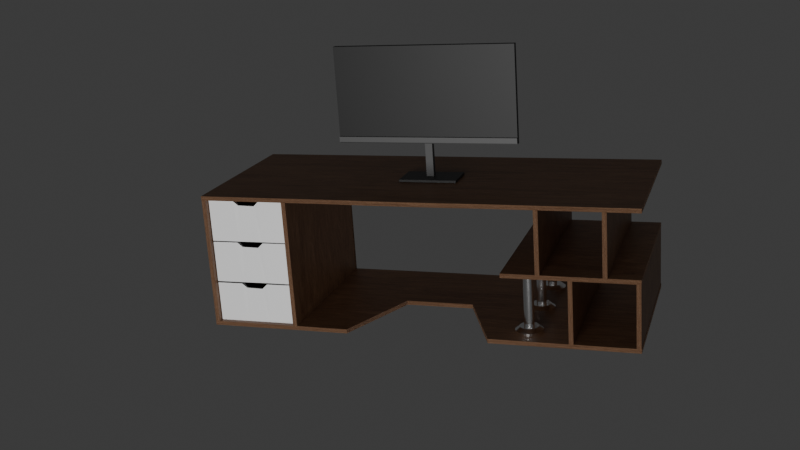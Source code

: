 # Source: untitledtable.blend  (saved by Blender 4.2.66; exported with 4.5.12 LTS)
import bpy
from mathutils import Matrix  # noqa: F401  (used for matrix-valued properties, if any)

bpy.ops.wm.read_factory_settings(use_empty=True)
scene = bpy.context.scene
scene.name = 'Scene'

# ---- collections
col_collection = bpy.data.collections.new('Collection'); scene.collection.children.link(col_collection)

# ---- materials (node trees are filled in below, after node groups)
mat_materialw = bpy.data.materials.new('Materialw')
mat_materialw.alpha_threshold = 0.0
mat_materialw.use_transparent_shadow = False
mat_materialw.roughness = 0.5
mat_materialw.line_color = (0.0, 0.0, 0.0, 1.0)
mat_material_005 = bpy.data.materials.new('Material.005')
mat_material_003 = bpy.data.materials.new('Material.003')
mat_material_007 = bpy.data.materials.new('Material.007')
mat_material_002 = bpy.data.materials.new('Material.002')
mat_material_006 = bpy.data.materials.new('Material.006')
mat_material_008 = bpy.data.materials.new('Material.008')
mat_material = bpy.data.materials.new('Material')
mat_material_012 = bpy.data.materials.new('Material.012')
mat_material_010 = bpy.data.materials.new('Material.010')
mat_material_009 = bpy.data.materials.new('Material.009')
mat_material_011 = bpy.data.materials.new('Material.011')

# ---- material node trees
mat_materialw.use_nodes = True; mat_materialw.node_tree.nodes.clear()
_N = mat_materialw.node_tree.nodes; _L = mat_materialw.node_tree.links
n0 = _N.new('ShaderNodeTexCoord'); n0.name = 'Texture Coordinate'; n0.location = (-1820, 630)
n1 = _N.new('ShaderNodeMapping'); n1.name = 'Mapping'; n1.location = (-1640, 635)
n1.inputs[3].default_value = (1.5, 6.0, 1.0)
n2 = _N.new('ShaderNodeTexNoise'); n2.name = 'Noise Texture'; n2.location = (-1447, 633)
n2.inputs[2].default_value = 2.0
n2.inputs[3].default_value = 8.0
n2.inputs[4].default_value = 1.0
n2.inputs[8].default_value = 1.0
n3 = _N.new('ShaderNodeValToRGB'); n3.name = 'Color Ramp'; n3.location = (-1148, 798)
while len(n3.color_ramp.elements) > 1: n3.color_ramp.elements.remove(n3.color_ramp.elements[-1])
n3.color_ramp.elements[0].position = 0.28; n3.color_ramp.elements[0].color = (0.05951, 0.01444, 0.004025, 1.0)
_e = n3.color_ramp.elements.new(0.8673); _e.color = (0.5022, 0.2826, 0.1518, 1.0)
_e = n3.color_ramp.elements.new(0.9855); _e.color = (0.1248, 0.01938, 0.0331, 1.0)
n4 = _N.new('ShaderNodeValToRGB'); n4.name = 'Color Ramp.001'; n4.location = (-1200, 508)
while len(n4.color_ramp.elements) > 1: n4.color_ramp.elements.remove(n4.color_ramp.elements[-1])
n4.color_ramp.elements[0].position = 0.0; n4.color_ramp.elements[0].color = (0.0, 0.0, 0.0, 1.0)
_e = n4.color_ramp.elements.new(1.0); _e.color = (1.0, 1.0, 1.0, 1.0)
n5 = _N.new('ShaderNodeBump'); n5.name = 'Bump'; n5.location = (-901, 367)
n5.inputs[0].default_value = 0.01
n5.inputs[1].default_value = 1.0
n5.inputs[2].default_value = 1.0
n6 = _N.new('ShaderNodeBsdfPrincipled'); n6.name = 'Principled BSDF'; n6.location = (-793, 765)
n7 = _N.new('ShaderNodeOutputMaterial'); n7.name = 'Material Output'; n7.location = (-444, 619)
n8 = _N.new('ShaderNodeDisplacement'); n8.name = 'Displacement'; n8.location = (-258, 605)
n8.inputs[2].default_value = 0.02
n9 = _N.new('ShaderNodeValToRGB'); n9.name = 'Color Ramp.002'; n9.location = (-408, 345)
while len(n9.color_ramp.elements) > 1: n9.color_ramp.elements.remove(n9.color_ramp.elements[-1])
n9.color_ramp.elements[0].position = 0.0; n9.color_ramp.elements[0].color = (0.0, 0.0, 0.0, 1.0)
_e = n9.color_ramp.elements.new(1.0); _e.color = (1.0, 1.0, 1.0, 1.0)
_L.new(n1.outputs[0], n2.inputs[0])
_L.new(n4.outputs[0], n5.inputs[3])
_L.new(n3.outputs[0], n6.inputs[0])
_L.new(n5.outputs[0], n6.inputs[5])
_L.new(n6.outputs[0], n7.inputs[0])
_L.new(n8.outputs[0], n7.inputs[2])
_L.new(n0.outputs[0], n1.inputs[0])
_L.new(n2.outputs[0], n4.inputs[0])
_L.new(n2.outputs[0], n3.inputs[0])
_L.new(n2.outputs[0], n9.inputs[0])
_L.new(n9.outputs[0], n8.inputs[0])
n7.is_active_output = True
mat_material_005.use_nodes = True; mat_material_005.node_tree.nodes.clear()
_N = mat_material_005.node_tree.nodes; _L = mat_material_005.node_tree.links
n0 = _N.new('ShaderNodeValToRGB'); n0.name = 'Color Ramp'; n0.location = (64, 137)
while len(n0.color_ramp.elements) > 1: n0.color_ramp.elements.remove(n0.color_ramp.elements[-1])
n0.color_ramp.elements[0].position = 0.0; n0.color_ramp.elements[0].color = (1.0, 0.555, 0.2943, 1.0)
_e = n0.color_ramp.elements.new(0.1986); _e.color = (1.0, 0.7939, 0.7596, 1.0)
_e = n0.color_ramp.elements.new(0.4032); _e.color = (1.0, 1.0, 1.0, 1.0)
n1 = _N.new('ShaderNodeBsdfPrincipled'); n1.name = 'Principled BSDF'; n1.location = (424, 111)
n2 = _N.new('ShaderNodeOutputMaterial'); n2.name = 'Material Output'; n2.location = (772, -35)
_L.new(n0.outputs[0], n1.inputs[0])
_L.new(n1.outputs[0], n2.inputs[0])
n2.is_active_output = True
mat_material_003.use_nodes = True; mat_material_003.node_tree.nodes.clear()
_N = mat_material_003.node_tree.nodes; _L = mat_material_003.node_tree.links
n0 = _N.new('ShaderNodeValToRGB'); n0.name = 'Color Ramp'; n0.location = (-784, 651)
while len(n0.color_ramp.elements) > 1: n0.color_ramp.elements.remove(n0.color_ramp.elements[-1])
n0.color_ramp.elements[0].position = 0.0; n0.color_ramp.elements[0].color = (1.0, 0.555, 0.2943, 1.0)
_e = n0.color_ramp.elements.new(0.1986); _e.color = (1.0, 0.7939, 0.7596, 1.0)
_e = n0.color_ramp.elements.new(0.4032); _e.color = (1.0, 1.0, 1.0, 1.0)
n1 = _N.new('ShaderNodeBsdfPrincipled'); n1.name = 'Principled BSDF'; n1.location = (-425, 624)
n2 = _N.new('ShaderNodeOutputMaterial'); n2.name = 'Material Output'; n2.location = (-76, 479)
_L.new(n0.outputs[0], n1.inputs[0])
_L.new(n1.outputs[0], n2.inputs[0])
n2.is_active_output = True
mat_material_007.use_nodes = True; mat_material_007.node_tree.nodes.clear()
_N = mat_material_007.node_tree.nodes; _L = mat_material_007.node_tree.links
n0 = _N.new('ShaderNodeValToRGB'); n0.name = 'Color Ramp'; n0.location = (320, 319)
while len(n0.color_ramp.elements) > 1: n0.color_ramp.elements.remove(n0.color_ramp.elements[-1])
n0.color_ramp.elements[0].position = 0.0; n0.color_ramp.elements[0].color = (1.0, 0.555, 0.2943, 1.0)
_e = n0.color_ramp.elements.new(0.1986); _e.color = (1.0, 0.7939, 0.7596, 1.0)
_e = n0.color_ramp.elements.new(0.4032); _e.color = (1.0, 1.0, 1.0, 1.0)
n1 = _N.new('ShaderNodeBsdfPrincipled'); n1.name = 'Principled BSDF'; n1.location = (680, 292)
n2 = _N.new('ShaderNodeOutputMaterial'); n2.name = 'Material Output'; n2.location = (1028, 147)
_L.new(n0.outputs[0], n1.inputs[0])
_L.new(n1.outputs[0], n2.inputs[0])
n2.is_active_output = True
mat_material_002.use_nodes = True; mat_material_002.node_tree.nodes.clear()
_N = mat_material_002.node_tree.nodes; _L = mat_material_002.node_tree.links
n0 = _N.new('ShaderNodeTexCoord'); n0.name = 'Texture Coordinate'; n0.location = (-2022, 824)
n1 = _N.new('ShaderNodeMapping'); n1.name = 'Mapping'; n1.location = (-1843, 829)
n1.inputs[3].default_value = (1.5, 6.0, 1.0)
n2 = _N.new('ShaderNodeTexNoise'); n2.name = 'Noise Texture'; n2.location = (-1649, 828)
n2.inputs[2].default_value = 2.0
n2.inputs[3].default_value = 8.0
n2.inputs[4].default_value = 1.0
n2.inputs[8].default_value = 1.0
n3 = _N.new('ShaderNodeValToRGB'); n3.name = 'Color Ramp'; n3.location = (-1365, 990)
while len(n3.color_ramp.elements) > 1: n3.color_ramp.elements.remove(n3.color_ramp.elements[-1])
n3.color_ramp.elements[0].position = 0.28; n3.color_ramp.elements[0].color = (0.05951, 0.01444, 0.004025, 1.0)
_e = n3.color_ramp.elements.new(0.8673); _e.color = (0.5022, 0.2826, 0.1518, 1.0)
_e = n3.color_ramp.elements.new(0.9855); _e.color = (0.1248, 0.01938, 0.0331, 1.0)
n4 = _N.new('ShaderNodeValToRGB'); n4.name = 'Color Ramp.001'; n4.location = (-1403, 703)
while len(n4.color_ramp.elements) > 1: n4.color_ramp.elements.remove(n4.color_ramp.elements[-1])
n4.color_ramp.elements[0].position = 0.0; n4.color_ramp.elements[0].color = (0.0, 0.0, 0.0, 1.0)
_e = n4.color_ramp.elements.new(1.0); _e.color = (1.0, 1.0, 1.0, 1.0)
n5 = _N.new('ShaderNodeBump'); n5.name = 'Bump'; n5.location = (-1104, 562)
n5.inputs[0].default_value = 0.01
n5.inputs[1].default_value = 1.0
n5.inputs[2].default_value = 1.0
n6 = _N.new('ShaderNodeBsdfPrincipled'); n6.name = 'Principled BSDF'; n6.location = (-996, 959)
n7 = _N.new('ShaderNodeOutputMaterial'); n7.name = 'Material Output'; n7.location = (-647, 814)
n8 = _N.new('ShaderNodeDisplacement'); n8.name = 'Displacement'; n8.location = (-461, 799)
n8.inputs[2].default_value = 0.02
n9 = _N.new('ShaderNodeValToRGB'); n9.name = 'Color Ramp.002'; n9.location = (-611, 540)
while len(n9.color_ramp.elements) > 1: n9.color_ramp.elements.remove(n9.color_ramp.elements[-1])
n9.color_ramp.elements[0].position = 0.0; n9.color_ramp.elements[0].color = (0.0, 0.0, 0.0, 1.0)
_e = n9.color_ramp.elements.new(1.0); _e.color = (1.0, 1.0, 1.0, 1.0)
_L.new(n1.outputs[0], n2.inputs[0])
_L.new(n4.outputs[0], n5.inputs[3])
_L.new(n3.outputs[0], n6.inputs[0])
_L.new(n5.outputs[0], n6.inputs[5])
_L.new(n6.outputs[0], n7.inputs[0])
_L.new(n8.outputs[0], n7.inputs[2])
_L.new(n0.outputs[0], n1.inputs[0])
_L.new(n2.outputs[0], n4.inputs[0])
_L.new(n2.outputs[0], n3.inputs[0])
_L.new(n2.outputs[0], n9.inputs[0])
_L.new(n9.outputs[0], n8.inputs[0])
n7.is_active_output = True
mat_material_006.use_nodes = True; mat_material_006.node_tree.nodes.clear()
_N = mat_material_006.node_tree.nodes; _L = mat_material_006.node_tree.links
n0 = _N.new('ShaderNodeBsdfPrincipled'); n0.name = 'Principled BSDF'; n0.location = (439, 59)
n0.inputs[0].default_value = (1.0, 1.0, 1.0, 1.0)
n0.inputs[1].default_value = 1.0
n0.inputs[2].default_value = 0.15
n1 = _N.new('ShaderNodeOutputMaterial'); n1.name = 'Material Output'; n1.location = (729, 59)
n2 = _N.new('ShaderNodeBump'); n2.name = 'Bump'; n2.location = (236, -21)
n2.inputs[0].default_value = 0.02
n2.inputs[1].default_value = 1.0
n2.inputs[2].default_value = 1.0
n3 = _N.new('ShaderNodeTexNoise'); n3.name = 'Noise Texture'; n3.location = (36, -3)
n3.inputs[2].default_value = 50.0
_L.new(n0.outputs[0], n1.inputs[0])
_L.new(n2.outputs[0], n0.inputs[5])
_L.new(n3.outputs[0], n2.inputs[3])
n1.is_active_output = True
mat_material_008.use_nodes = True; mat_material_008.node_tree.nodes.clear()
_N = mat_material_008.node_tree.nodes; _L = mat_material_008.node_tree.links
n0 = _N.new('ShaderNodeBsdfPrincipled'); n0.name = 'Principled BSDF'; n0.location = (658, 72)
n0.inputs[0].default_value = (1.0, 1.0, 1.0, 1.0)
n0.inputs[1].default_value = 1.0
n0.inputs[2].default_value = 0.15
n1 = _N.new('ShaderNodeOutputMaterial'); n1.name = 'Material Output'; n1.location = (948, 72)
n2 = _N.new('ShaderNodeBump'); n2.name = 'Bump'; n2.location = (454, -8)
n2.inputs[0].default_value = 0.02
n2.inputs[1].default_value = 1.0
n2.inputs[2].default_value = 1.0
n3 = _N.new('ShaderNodeTexNoise'); n3.name = 'Noise Texture'; n3.location = (255, 10)
n3.inputs[2].default_value = 50.0
_L.new(n0.outputs[0], n1.inputs[0])
_L.new(n2.outputs[0], n0.inputs[5])
_L.new(n3.outputs[0], n2.inputs[3])
n1.is_active_output = True
mat_material.use_nodes = True; mat_material.node_tree.nodes.clear()
_N = mat_material.node_tree.nodes; _L = mat_material.node_tree.links
n0 = _N.new('ShaderNodeBsdfPrincipled'); n0.name = 'Principled BSDF'; n0.location = (10, 300)
n0.inputs[0].default_value = (1.0, 1.0, 1.0, 1.0)
n0.inputs[1].default_value = 1.0
n0.inputs[2].default_value = 0.15
n1 = _N.new('ShaderNodeOutputMaterial'); n1.name = 'Material Output'; n1.location = (300, 300)
n2 = _N.new('ShaderNodeBump'); n2.name = 'Bump'; n2.location = (-193, 220)
n2.inputs[0].default_value = 0.02
n2.inputs[1].default_value = 1.0
n2.inputs[2].default_value = 1.0
n3 = _N.new('ShaderNodeTexNoise'); n3.name = 'Noise Texture'; n3.location = (-393, 238)
n3.inputs[2].default_value = 50.0
_L.new(n0.outputs[0], n1.inputs[0])
_L.new(n2.outputs[0], n0.inputs[5])
_L.new(n3.outputs[0], n2.inputs[3])
n1.is_active_output = True
mat_material_012.use_nodes = True; mat_material_012.node_tree.nodes.clear()
_N = mat_material_012.node_tree.nodes; _L = mat_material_012.node_tree.links
n0 = _N.new('ShaderNodeBsdfPrincipled'); n0.name = 'Principled BSDF'; n0.location = (10, 300)
n0.inputs[0].default_value = (0.0, 0.0, 0.0, 1.0)
n1 = _N.new('ShaderNodeOutputMaterial'); n1.name = 'Material Output'; n1.location = (300, 300)
_L.new(n0.outputs[0], n1.inputs[0])
n1.is_active_output = True
mat_material_010.use_nodes = True; mat_material_010.node_tree.nodes.clear()
_N = mat_material_010.node_tree.nodes; _L = mat_material_010.node_tree.links
n0 = _N.new('ShaderNodeBsdfPrincipled'); n0.name = 'Principled BSDF'; n0.location = (10, 300)
n0.inputs[0].default_value = (0.07101, 0.07101, 0.07101, 1.0)
n1 = _N.new('ShaderNodeOutputMaterial'); n1.name = 'Material Output'; n1.location = (300, 300)
_L.new(n0.outputs[0], n1.inputs[0])
n1.is_active_output = True
mat_material_009.use_nodes = True; mat_material_009.node_tree.nodes.clear()
_N = mat_material_009.node_tree.nodes; _L = mat_material_009.node_tree.links
n0 = _N.new('ShaderNodeBsdfPrincipled'); n0.name = 'Principled BSDF'; n0.location = (10, 300)
n0.inputs[0].default_value = (0.04224, 0.04224, 0.04224, 1.0)
n1 = _N.new('ShaderNodeOutputMaterial'); n1.name = 'Material Output'; n1.location = (300, 300)
_L.new(n0.outputs[0], n1.inputs[0])
n1.is_active_output = True
mat_material_011.use_nodes = True; mat_material_011.node_tree.nodes.clear()
_N = mat_material_011.node_tree.nodes; _L = mat_material_011.node_tree.links
n0 = _N.new('ShaderNodeBsdfPrincipled'); n0.name = 'Principled BSDF'; n0.location = (10, 300)
n0.inputs[0].default_value = (0.08872, 0.08872, 0.08872, 1.0)
n1 = _N.new('ShaderNodeOutputMaterial'); n1.name = 'Material Output'; n1.location = (300, 300)
_L.new(n0.outputs[0], n1.inputs[0])
n1.is_active_output = True

# ---- world
world_world = bpy.data.worlds.new('World'); scene.world = world_world
world_world.use_nodes = True; world_world.node_tree.nodes.clear()
_N = world_world.node_tree.nodes; _L = world_world.node_tree.links
n0 = _N.new('ShaderNodeOutputWorld'); n0.name = 'World Output'; n0.location = (300, 300)
n1 = _N.new('ShaderNodeBackground'); n1.name = 'Background'; n1.location = (10, 300)
n1.inputs[0].default_value = (0.05088, 0.05088, 0.05088, 1.0)
_L.new(n1.outputs[0], n0.inputs[0])
n0.is_active_output = True
world_world.color = (0.05088, 0.05088, 0.05088)
world_world.sun_shadow_jitter_overblur = 0.0

# ---- cameras
cam_camera = bpy.data.cameras.new('Camera')
cam_camera.clip_end = 100.0
cam_camera.ortho_scale = 7.314

# ---- lights
light_area = bpy.data.lights.new('Area', 'AREA')
light_area.energy = 700.0
light_area.size = 1.483
light_area.size_y = 1.0

# ---- meshes
me_cube = bpy.data.meshes.new('Cube')
me_cube.from_pydata([(1.0, 1.0, 1.0), (1.0, 1.0, -1.0), (1.0, -1.0, 1.0), (1.0, -1.0, -1.0), (-1.0, 1.0, 1.0), (-1.0, 1.0, -1.0), (-1.0, -1.0, 1.0), (-1.0, -1.0, -1.0), (0.3321, 1.0, -1.0), (-0.3321, 1.0, -1.0), (0.3321, -1.0, 1.0), (-0.3321, -1.0, 1.0), (0.3321, -1.0, -1.0), (-0.3321, -1.0, -1.0), (-0.3321, 1.0, 1.0), (0.3321, 1.0, 1.0), (0.1631, 1.0, 1.0), (-0.1631, 1.0, 1.0), (-0.1631, 1.0, -1.0), (0.1631, 1.0, -1.0), (-0.1631, -0.02928, -1.0), (0.1631, -0.02928, -1.0), (-0.1631, -0.02928, 1.0), (0.1631, -0.02928, 1.0)], [], [(0, 15, 10, 2), (7, 6, 4, 5), (8, 15, 0, 1), (1, 0, 2, 3), (13, 11, 6, 7), (8, 1, 3, 12), (5, 4, 14, 9), (14, 4, 6, 11), (3, 2, 10, 12), (18, 20, 13, 9), (8, 12, 21, 19), (17, 18, 9, 14), (5, 9, 13, 7), (16, 23, 10, 15), (23, 21, 12, 10), (11, 13, 20, 22), (14, 11, 22, 17), (23, 16, 17, 22), (21, 23, 22, 20), (20, 18, 19, 21), (18, 17, 16, 19), (15, 8, 19, 16)])
_uv = me_cube.uv_layers.new(name='UVMap')
_uv.uv.foreach_set('vector', [0.625, 0.5, 0.7085, 0.5, 0.7085, 0.75, 0.625, 0.75, 0.375, 0.0, 0.625, 0.0, 0.625, 0.25, 0.375, 0.25, 0.375, 0.4165, 0.625, 0.4165, 0.625, 0.5, 0.375, 0.5, 0.375, 0.5, 0.625, 0.5, 0.625, 0.75, 0.375, 0.75, 0.375, 0.9165, 0.625, 0.9165, 0.625, 1.0, 0.375, 1.0, 0.2915, 0.5, 0.375, 0.5, 0.375, 0.75, 0.2915, 0.75, 0.375, 0.25, 0.625, 0.25, 0.625, 0.3335, 0.375, 0.3335, 0.7915, 0.5, 0.875, 0.5, 0.875, 0.75, 0.7915, 0.75, 0.375, 0.75, 0.625, 0.75, 0.625, 0.8335, 0.375, 0.8335, 0.2296, 0.5, 0.2296, 0.75, 0.2085, 0.75, 0.2085, 0.5, 0.2915, 0.5, 0.2915, 0.75, 0.2704, 0.75, 0.2704, 0.5, 0.625, 0.3546, 0.375, 0.3546, 0.375, 0.3335, 0.625, 0.3335, 0.125, 0.5, 0.2085, 0.5, 0.2085, 0.75, 0.125, 0.75, 0.7296, 0.5, 0.7296, 0.75, 0.7085, 0.75, 0.7085, 0.5, 0.625, 0.8546, 0.375, 0.8546, 0.375, 0.8335, 0.625, 0.8335, 0.625, 0.9165, 0.375, 0.9165, 0.375, 0.8954, 0.625, 0.8954, 0.7915, 0.5, 0.7915, 0.75, 0.7704, 0.75, 0.7704, 0.5, 0.7296, 0.75, 0.7296, 0.5, 0.7704, 0.5, 0.7704, 0.75, 0.375, 0.8546, 0.625, 0.8546, 0.625, 0.8954, 0.375, 0.8954, 0.2296, 0.75, 0.2296, 0.5, 0.2704, 0.5, 0.2704, 0.75, 0.375, 0.3546, 0.625, 0.3546, 0.625, 0.3954, 0.375, 0.3954, 0.625, 0.4165, 0.375, 0.4165, 0.375, 0.3954, 0.625, 0.3954])
me_cube.materials.append(mat_materialw)
me_cube.use_mirror_vertex_groups = False
me_cube.update()
me_cube_001 = bpy.data.meshes.new('Cube.001')
me_cube_001.from_pydata([(-1.0, -1.0, -1.0), (-1.0, -1.0, 1.0), (-1.0, 1.0, -1.0), (-1.0, 1.0, 1.0), (1.0, -1.0, -1.0), (1.0, -1.0, 1.0), (1.0, 1.0, -1.0), (1.0, 1.0, 1.0)], [], [(0, 1, 3, 2), (2, 3, 7, 6), (6, 7, 5, 4), (4, 5, 1, 0), (2, 6, 4, 0), (7, 3, 1, 5)])
_uv = me_cube_001.uv_layers.new(name='UVMap')
_uv.uv.foreach_set('vector', [0.375, 0.0, 0.625, 0.0, 0.625, 0.25, 0.375, 0.25, 0.375, 0.25, 0.625, 0.25, 0.625, 0.5, 0.375, 0.5, 0.375, 0.5, 0.625, 0.5, 0.625, 0.75, 0.375, 0.75, 0.375, 0.75, 0.625, 0.75, 0.625, 1.0, 0.375, 1.0, 0.125, 0.5, 0.375, 0.5, 0.375, 0.75, 0.125, 0.75, 0.625, 0.5, 0.875, 0.5, 0.875, 0.75, 0.625, 0.75])
me_cube_001.materials.append(mat_materialw)
me_cube_001.update()
me_cube_002 = bpy.data.meshes.new('Cube.002')
me_cube_002.from_pydata([(-1.0, -1.0, -1.0), (-1.0, -1.0, 1.0), (-1.0, 1.0, -1.0), (-1.0, 1.0, 1.0), (1.0, -1.0, -1.0), (1.0, -1.0, 1.0), (1.0, 1.0, -1.0), (1.0, 1.0, 1.0)], [], [(0, 1, 3, 2), (2, 3, 7, 6), (6, 7, 5, 4), (4, 5, 1, 0), (2, 6, 4, 0), (7, 3, 1, 5)])
_uv = me_cube_002.uv_layers.new(name='UVMap')
_uv.uv.foreach_set('vector', [0.375, 0.0, 0.625, 0.0, 0.625, 0.25, 0.375, 0.25, 0.375, 0.25, 0.625, 0.25, 0.625, 0.5, 0.375, 0.5, 0.375, 0.5, 0.625, 0.5, 0.625, 0.75, 0.375, 0.75, 0.375, 0.75, 0.625, 0.75, 0.625, 1.0, 0.375, 1.0, 0.125, 0.5, 0.375, 0.5, 0.375, 0.75, 0.125, 0.75, 0.625, 0.5, 0.875, 0.5, 0.875, 0.75, 0.625, 0.75])
me_cube_002.materials.append(mat_materialw)
me_cube_002.update()
me_cube_005 = bpy.data.meshes.new('Cube.005')
me_cube_005.from_pydata([(-1.0, -1.0, -1.0), (-1.0, -1.0, 1.0), (-1.0, 1.0, -1.0), (-1.0, 1.0, 1.0), (1.0, -1.0, -1.0), (1.0, -1.0, 1.0), (1.0, 1.0, -1.0), (1.0, 1.0, 1.0)], [], [(0, 1, 3, 2), (2, 3, 7, 6), (6, 7, 5, 4), (4, 5, 1, 0), (2, 6, 4, 0), (7, 3, 1, 5)])
_uv = me_cube_005.uv_layers.new(name='UVMap')
_uv.uv.foreach_set('vector', [0.375, 0.0, 0.625, 0.0, 0.625, 0.25, 0.375, 0.25, 0.375, 0.25, 0.625, 0.25, 0.625, 0.5, 0.375, 0.5, 0.375, 0.5, 0.625, 0.5, 0.625, 0.75, 0.375, 0.75, 0.375, 0.75, 0.625, 0.75, 0.625, 1.0, 0.375, 1.0, 0.125, 0.5, 0.375, 0.5, 0.375, 0.75, 0.125, 0.75, 0.625, 0.5, 0.875, 0.5, 0.875, 0.75, 0.625, 0.75])
me_cube_005.materials.append(mat_materialw)
me_cube_005.update()
me_cube_007 = bpy.data.meshes.new('Cube.007')
me_cube_007.from_pydata([(-1.0, -1.0, -1.0), (-1.0, -1.0, 1.0), (-1.0, 1.0, -1.0), (-1.0, 1.0, 1.0), (1.0, -1.0, -1.0), (1.0, -1.0, 1.0), (1.0, 1.0, -1.0), (1.0, 1.0, 1.0)], [], [(0, 1, 3, 2), (2, 3, 7, 6), (6, 7, 5, 4), (4, 5, 1, 0), (2, 6, 4, 0), (7, 3, 1, 5)])
_uv = me_cube_007.uv_layers.new(name='UVMap')
_uv.uv.foreach_set('vector', [0.375, 0.0, 0.625, 0.0, 0.625, 0.25, 0.375, 0.25, 0.375, 0.25, 0.625, 0.25, 0.625, 0.5, 0.375, 0.5, 0.375, 0.5, 0.625, 0.5, 0.625, 0.75, 0.375, 0.75, 0.375, 0.75, 0.625, 0.75, 0.625, 1.0, 0.375, 1.0, 0.125, 0.5, 0.375, 0.5, 0.375, 0.75, 0.125, 0.75, 0.625, 0.5, 0.875, 0.5, 0.875, 0.75, 0.625, 0.75])
me_cube_007.materials.append(mat_materialw)
me_cube_007.update()
me_cube_004 = bpy.data.meshes.new('Cube.004')
me_cube_004.from_pydata([(-0.0302, -0.1899, -0.3055), (-0.0302, 0.1901, -0.3055), (-0.0102, -0.1899, -0.3055), (-0.0102, 0.1901, -0.3055), (-0.0302, -0.1899, -0.1123), (-0.0302, 0.1901, -0.1123), (-0.01128, 0.1903, -0.1098), (-0.01128, -0.1897, -0.1098), (-0.0302, 0.06189, -0.3055), (-0.0302, -0.06477, -0.3055), (-0.0102, -0.06477, -0.3055), (-0.0102, 0.06189, -0.3055), (-0.01128, 0.06204, -0.1098), (-0.01128, -0.06463, -0.1098), (-0.0302, -0.06477, -0.1123), (-0.0302, 0.06189, -0.1123), (-0.0302, -0.05178, -0.3055), (-0.0102, -0.05178, -0.3055), (-0.01319, -0.04256, -0.1332), (-0.02858, -0.04267, -0.1353), (-0.0102, 0.04709, -0.3055), (-0.02858, 0.03776, -0.1353), (-0.0302, 0.04709, -0.3055), (-0.01319, 0.03788, -0.1332)], [], [(9, 10, 2, 0), (2, 7, 4, 0), (10, 13, 7, 2), (8, 15, 5, 1), (13, 7, 4, 14), (18, 13, 14, 19), (0, 4, 14, 9), (22, 21, 15, 8), (3, 6, 12, 11), (17, 18, 13, 10), (1, 3, 11, 8), (16, 17, 10, 9), (22, 20, 17, 16), (20, 23, 18, 17), (9, 14, 19, 16), (23, 18, 19, 21), (12, 23, 21, 15), (11, 12, 23, 20), (8, 11, 20, 22), (16, 19, 21, 22), (1, 3, 11), (1, 15, 11), (5, 6, 3, 1), (8, 15, 1), (15, 11, 12), (15, 12, 6, 5)])
_uv = me_cube_004.uv_layers.new(name='UVMap')
_uv.uv.foreach_set('vector', [0.125, 0.6677, 0.375, 0.6677, 0.375, 0.75, 0.125, 0.75, 0.375, 0.75, 0.4555, 0.75, 0.4555, 1.0, 0.375, 1.0, 0.375, 0.6677, 0.4555, 0.6677, 0.4555, 0.75, 0.375, 0.75, 0.375, 0.5031, 0.4555, 0.5031, 0.4555, 0.25, 0.375, 0.25, 0.0, 0.0, 0.0, 0.0, 0.0, 0.0, 0.0, 0.0, 0.0, 0.0, 0.0, 0.0, 0.0, 0.0, 0.0, 0.0, 0.375, 1.0, 0.4555, 1.0, 0.4555, 0.7531, 0.375, 0.7531, 0.375, 0.5323, 0.4555, 0.5323, 0.4555, 0.5031, 0.375, 0.5031, 0.375, 0.5, 0.4555, 0.5, 0.4555, 0.5844, 0.375, 0.5844, 0.375, 0.6591, 0.4555, 0.6591, 0.4555, 0.6677, 0.375, 0.6677, 0.125, 0.5, 0.375, 0.5, 0.375, 0.5844, 0.125, 0.5844, 0.125, 0.6591, 0.375, 0.6591, 0.375, 0.6677, 0.125, 0.6677, 0.125, 0.5941, 0.375, 0.5941, 0.375, 0.6591, 0.125, 0.6591, 0.375, 0.5941, 0.4555, 0.5941, 0.4555, 0.6591, 0.375, 0.6591, 0.375, 0.7531, 0.4555, 0.7531, 0.4555, 0.7274, 0.375, 0.7274, 0.0, 0.0, 0.0, 0.0, 0.0, 0.0, 0.0, 0.0, 0.0, 0.0, 0.0, 0.0, 0.0, 0.0, 0.0, 0.0, 0.375, 0.5844, 0.4555, 0.5844, 0.4555, 0.5941, 0.375, 0.5941, 0.125, 0.5844, 0.375, 0.5844, 0.375, 0.5941, 0.125, 0.5941, 0.375, 0.7274, 0.4555, 0.7274, 0.4555, 0.5323, 0.375, 0.5323, 0.0, 0.0, 0.0, 0.0, 0.0, 0.0, 0.0, 0.0, 0.0, 0.0, 0.0, 0.0, 0.0, 0.0, 0.0, 0.0, 0.0, 0.0, 0.0, 0.0, 0.0, 0.0, 0.0, 0.0, 0.0, 0.0, 0.0, 0.0, 0.0, 0.0, 0.0, 0.0, 0.0, 0.0, 0.0, 0.0, 0.0, 0.0, 0.0, 0.0])
me_cube_004.materials.append(mat_material_005)
me_cube_004.update()
me_cube_006 = bpy.data.meshes.new('Cube.006')
me_cube_006.from_pydata([(-0.0302, -0.1899, -0.3055), (-0.0302, 0.1901, -0.3055), (-0.0102, -0.1899, -0.3055), (-0.0102, 0.1901, -0.3055), (-0.0302, -0.1899, -0.1123), (-0.0302, 0.1901, -0.1123), (-0.01128, 0.1903, -0.1098), (-0.01128, -0.1897, -0.1098), (-0.0302, 0.06189, -0.3055), (-0.0302, -0.06477, -0.3055), (-0.0102, -0.06477, -0.3055), (-0.0102, 0.06189, -0.3055), (-0.01128, 0.06204, -0.1098), (-0.01128, -0.06463, -0.1098), (-0.0302, -0.06477, -0.1123), (-0.0302, 0.06189, -0.1123), (-0.0302, -0.05178, -0.3055), (-0.0102, -0.05178, -0.3055), (-0.01319, -0.04256, -0.1332), (-0.02858, -0.04267, -0.1353), (-0.0102, 0.04709, -0.3055), (-0.02858, 0.03776, -0.1353), (-0.0302, 0.04709, -0.3055), (-0.01319, 0.03788, -0.1332)], [], [(9, 10, 2, 0), (2, 7, 4, 0), (10, 13, 7, 2), (8, 15, 5, 1), (13, 7, 4, 14), (18, 13, 14, 19), (0, 4, 14, 9), (22, 21, 15, 8), (3, 6, 12, 11), (17, 18, 13, 10), (1, 3, 11, 8), (16, 17, 10, 9), (22, 20, 17, 16), (20, 23, 18, 17), (9, 14, 19, 16), (23, 18, 19, 21), (12, 23, 21, 15), (11, 12, 23, 20), (8, 11, 20, 22), (16, 19, 21, 22), (1, 3, 11), (1, 15, 11), (5, 6, 3, 1), (8, 15, 1), (15, 11, 12), (15, 12, 6, 5)])
_uv = me_cube_006.uv_layers.new(name='UVMap')
_uv.uv.foreach_set('vector', [0.125, 0.6677, 0.375, 0.6677, 0.375, 0.75, 0.125, 0.75, 0.375, 0.75, 0.4555, 0.75, 0.4555, 1.0, 0.375, 1.0, 0.375, 0.6677, 0.4555, 0.6677, 0.4555, 0.75, 0.375, 0.75, 0.375, 0.5031, 0.4555, 0.5031, 0.4555, 0.25, 0.375, 0.25, 0.0, 0.0, 0.0, 0.0, 0.0, 0.0, 0.0, 0.0, 0.0, 0.0, 0.0, 0.0, 0.0, 0.0, 0.0, 0.0, 0.375, 1.0, 0.4555, 1.0, 0.4555, 0.7531, 0.375, 0.7531, 0.375, 0.5323, 0.4555, 0.5323, 0.4555, 0.5031, 0.375, 0.5031, 0.375, 0.5, 0.4555, 0.5, 0.4555, 0.5844, 0.375, 0.5844, 0.375, 0.6591, 0.4555, 0.6591, 0.4555, 0.6677, 0.375, 0.6677, 0.125, 0.5, 0.375, 0.5, 0.375, 0.5844, 0.125, 0.5844, 0.125, 0.6591, 0.375, 0.6591, 0.375, 0.6677, 0.125, 0.6677, 0.125, 0.5941, 0.375, 0.5941, 0.375, 0.6591, 0.125, 0.6591, 0.375, 0.5941, 0.4555, 0.5941, 0.4555, 0.6591, 0.375, 0.6591, 0.375, 0.7531, 0.4555, 0.7531, 0.4555, 0.7274, 0.375, 0.7274, 0.0, 0.0, 0.0, 0.0, 0.0, 0.0, 0.0, 0.0, 0.0, 0.0, 0.0, 0.0, 0.0, 0.0, 0.0, 0.0, 0.375, 0.5844, 0.4555, 0.5844, 0.4555, 0.5941, 0.375, 0.5941, 0.125, 0.5844, 0.375, 0.5844, 0.375, 0.5941, 0.125, 0.5941, 0.375, 0.7274, 0.4555, 0.7274, 0.4555, 0.5323, 0.375, 0.5323, 0.0, 0.0, 0.0, 0.0, 0.0, 0.0, 0.0, 0.0, 0.0, 0.0, 0.0, 0.0, 0.0, 0.0, 0.0, 0.0, 0.0, 0.0, 0.0, 0.0, 0.0, 0.0, 0.0, 0.0, 0.0, 0.0, 0.0, 0.0, 0.0, 0.0, 0.0, 0.0, 0.0, 0.0, 0.0, 0.0, 0.0, 0.0, 0.0, 0.0])
me_cube_006.materials.append(mat_material_003)
me_cube_006.update()
me_cube_009 = bpy.data.meshes.new('Cube.009')
me_cube_009.from_pydata([(-0.0302, -0.1899, -0.3055), (-0.0302, 0.1901, -0.3055), (-0.0102, -0.1899, -0.3055), (-0.0102, 0.1901, -0.3055), (-0.0302, -0.1899, -0.1123), (-0.0302, 0.1901, -0.1123), (-0.01128, 0.1903, -0.1098), (-0.01128, -0.1897, -0.1098), (-0.0302, 0.06189, -0.3055), (-0.0302, -0.06477, -0.3055), (-0.0102, -0.06477, -0.3055), (-0.0102, 0.06189, -0.3055), (-0.01128, 0.06204, -0.1098), (-0.01128, -0.06463, -0.1098), (-0.0302, -0.06477, -0.1123), (-0.0302, 0.06189, -0.1123), (-0.0302, -0.05178, -0.3055), (-0.0102, -0.05178, -0.3055), (-0.01319, -0.04256, -0.1332), (-0.02858, -0.04267, -0.1353), (-0.0102, 0.04709, -0.3055), (-0.02858, 0.03776, -0.1353), (-0.0302, 0.04709, -0.3055), (-0.01319, 0.03788, -0.1332)], [], [(9, 10, 2, 0), (2, 7, 4, 0), (10, 13, 7, 2), (8, 15, 5, 1), (13, 7, 4, 14), (18, 13, 14, 19), (0, 4, 14, 9), (22, 21, 15, 8), (3, 6, 12, 11), (17, 18, 13, 10), (1, 3, 11, 8), (16, 17, 10, 9), (22, 20, 17, 16), (20, 23, 18, 17), (9, 14, 19, 16), (23, 18, 19, 21), (12, 23, 21, 15), (11, 12, 23, 20), (8, 11, 20, 22), (16, 19, 21, 22), (1, 3, 11), (1, 15, 11), (5, 6, 3, 1), (8, 15, 1), (15, 11, 12), (15, 12, 6, 5)])
_uv = me_cube_009.uv_layers.new(name='UVMap')
_uv.uv.foreach_set('vector', [0.125, 0.6677, 0.375, 0.6677, 0.375, 0.75, 0.125, 0.75, 0.375, 0.75, 0.4555, 0.75, 0.4555, 1.0, 0.375, 1.0, 0.375, 0.6677, 0.4555, 0.6677, 0.4555, 0.75, 0.375, 0.75, 0.375, 0.5031, 0.4555, 0.5031, 0.4555, 0.25, 0.375, 0.25, 0.0, 0.0, 0.0, 0.0, 0.0, 0.0, 0.0, 0.0, 0.0, 0.0, 0.0, 0.0, 0.0, 0.0, 0.0, 0.0, 0.375, 1.0, 0.4555, 1.0, 0.4555, 0.7531, 0.375, 0.7531, 0.375, 0.5323, 0.4555, 0.5323, 0.4555, 0.5031, 0.375, 0.5031, 0.375, 0.5, 0.4555, 0.5, 0.4555, 0.5844, 0.375, 0.5844, 0.375, 0.6591, 0.4555, 0.6591, 0.4555, 0.6677, 0.375, 0.6677, 0.125, 0.5, 0.375, 0.5, 0.375, 0.5844, 0.125, 0.5844, 0.125, 0.6591, 0.375, 0.6591, 0.375, 0.6677, 0.125, 0.6677, 0.125, 0.5941, 0.375, 0.5941, 0.375, 0.6591, 0.125, 0.6591, 0.375, 0.5941, 0.4555, 0.5941, 0.4555, 0.6591, 0.375, 0.6591, 0.375, 0.7531, 0.4555, 0.7531, 0.4555, 0.7274, 0.375, 0.7274, 0.0, 0.0, 0.0, 0.0, 0.0, 0.0, 0.0, 0.0, 0.0, 0.0, 0.0, 0.0, 0.0, 0.0, 0.0, 0.0, 0.375, 0.5844, 0.4555, 0.5844, 0.4555, 0.5941, 0.375, 0.5941, 0.125, 0.5844, 0.375, 0.5844, 0.375, 0.5941, 0.125, 0.5941, 0.375, 0.7274, 0.4555, 0.7274, 0.4555, 0.5323, 0.375, 0.5323, 0.0, 0.0, 0.0, 0.0, 0.0, 0.0, 0.0, 0.0, 0.0, 0.0, 0.0, 0.0, 0.0, 0.0, 0.0, 0.0, 0.0, 0.0, 0.0, 0.0, 0.0, 0.0, 0.0, 0.0, 0.0, 0.0, 0.0, 0.0, 0.0, 0.0, 0.0, 0.0, 0.0, 0.0, 0.0, 0.0, 0.0, 0.0, 0.0, 0.0])
me_cube_009.materials.append(mat_material_007)
me_cube_009.update()
me_cube_010 = bpy.data.meshes.new('Cube.010')
me_cube_010.from_pydata([(-1.0, -1.0, -1.0), (-1.0, -1.0, 1.0), (-1.0, 1.0, -1.0), (-1.0, 1.0, 1.0), (1.0, -1.0, -1.0), (1.0, -1.0, 1.0), (1.0, 1.0, -1.0), (1.0, 1.0, 1.0)], [], [(0, 1, 3, 2), (2, 3, 7, 6), (6, 7, 5, 4), (4, 5, 1, 0), (2, 6, 4, 0), (7, 3, 1, 5)])
_uv = me_cube_010.uv_layers.new(name='UVMap')
_uv.uv.foreach_set('vector', [0.375, 0.0, 0.625, 0.0, 0.625, 0.25, 0.375, 0.25, 0.375, 0.25, 0.625, 0.25, 0.625, 0.5, 0.375, 0.5, 0.375, 0.5, 0.625, 0.5, 0.625, 0.75, 0.375, 0.75, 0.375, 0.75, 0.625, 0.75, 0.625, 1.0, 0.375, 1.0, 0.125, 0.5, 0.375, 0.5, 0.375, 0.75, 0.125, 0.75, 0.625, 0.5, 0.875, 0.5, 0.875, 0.75, 0.625, 0.75])
me_cube_010.materials.append(mat_material_002)
me_cube_010.update()
me_cube_011 = bpy.data.meshes.new('Cube.011')
me_cube_011.from_pydata([(-1.0, -1.0, -1.0), (-1.0, -1.0, 1.0), (-1.0, 1.0, -1.0), (-1.0, 1.0, 1.0), (1.0, -1.0, -1.0), (1.0, -1.0, 1.0), (1.0, 1.0, -1.0), (1.0, 1.0, 1.0)], [], [(0, 1, 3, 2), (2, 3, 7, 6), (6, 7, 5, 4), (4, 5, 1, 0), (2, 6, 4, 0), (7, 3, 1, 5)])
_uv = me_cube_011.uv_layers.new(name='UVMap')
_uv.uv.foreach_set('vector', [0.375, 0.0, 0.625, 0.0, 0.625, 0.25, 0.375, 0.25, 0.375, 0.25, 0.625, 0.25, 0.625, 0.5, 0.375, 0.5, 0.375, 0.5, 0.625, 0.5, 0.625, 0.75, 0.375, 0.75, 0.375, 0.75, 0.625, 0.75, 0.625, 1.0, 0.375, 1.0, 0.125, 0.5, 0.375, 0.5, 0.375, 0.75, 0.125, 0.75, 0.625, 0.5, 0.875, 0.5, 0.875, 0.75, 0.625, 0.75])
me_cube_011.materials.append(mat_materialw)
me_cube_011.update()
me_cube_012 = bpy.data.meshes.new('Cube.012')
me_cube_012.from_pydata([(-1.0, -1.0, -1.0), (-1.0, -1.0, 1.0), (-1.0, 1.0, -1.0), (-1.0, 1.0, 1.0), (1.0, -1.0, -1.0), (1.0, -1.0, 1.0), (1.0, 1.0, -1.0), (1.0, 1.0, 1.0)], [], [(0, 1, 3, 2), (2, 3, 7, 6), (6, 7, 5, 4), (4, 5, 1, 0), (2, 6, 4, 0), (7, 3, 1, 5)])
_uv = me_cube_012.uv_layers.new(name='UVMap')
_uv.uv.foreach_set('vector', [0.375, 0.0, 0.625, 0.0, 0.625, 0.25, 0.375, 0.25, 0.375, 0.25, 0.625, 0.25, 0.625, 0.5, 0.375, 0.5, 0.375, 0.5, 0.625, 0.5, 0.625, 0.75, 0.375, 0.75, 0.375, 0.75, 0.625, 0.75, 0.625, 1.0, 0.375, 1.0, 0.125, 0.5, 0.375, 0.5, 0.375, 0.75, 0.125, 0.75, 0.625, 0.5, 0.875, 0.5, 0.875, 0.75, 0.625, 0.75])
me_cube_012.materials.append(mat_materialw)
me_cube_012.update()
me_cube_017 = bpy.data.meshes.new('Cube.017')
me_cube_017.from_pydata([(-1.0, -1.0, -1.0), (-1.0, -1.0, 1.0), (-1.0, 1.0, -1.0), (-1.0, 1.0, 1.0), (1.0, -1.0, -1.0), (1.0, -1.0, 1.0), (1.0, 1.0, -1.0), (1.0, 1.0, 1.0)], [], [(0, 1, 3, 2), (2, 3, 7, 6), (6, 7, 5, 4), (4, 5, 1, 0), (2, 6, 4, 0), (7, 3, 1, 5)])
_uv = me_cube_017.uv_layers.new(name='UVMap')
_uv.uv.foreach_set('vector', [0.375, 0.0, 0.625, 0.0, 0.625, 0.25, 0.375, 0.25, 0.375, 0.25, 0.625, 0.25, 0.625, 0.5, 0.375, 0.5, 0.375, 0.5, 0.625, 0.5, 0.625, 0.75, 0.375, 0.75, 0.375, 0.75, 0.625, 0.75, 0.625, 1.0, 0.375, 1.0, 0.125, 0.5, 0.375, 0.5, 0.375, 0.75, 0.125, 0.75, 0.625, 0.5, 0.875, 0.5, 0.875, 0.75, 0.625, 0.75])
me_cube_017.materials.append(mat_materialw)
me_cube_017.update()
me_cube_018 = bpy.data.meshes.new('Cube.018')
me_cube_018.from_pydata([(-1.0, -1.0, -1.0), (-1.0, -1.0, 1.0), (-1.0, 1.0, -1.0), (-1.0, 1.0, 1.0), (1.0, -1.0, -1.0), (1.0, -1.0, 1.0), (1.0, 1.0, -1.0), (1.0, 1.0, 1.0)], [], [(0, 1, 3, 2), (2, 3, 7, 6), (6, 7, 5, 4), (4, 5, 1, 0), (2, 6, 4, 0), (7, 3, 1, 5)])
_uv = me_cube_018.uv_layers.new(name='UVMap')
_uv.uv.foreach_set('vector', [0.375, 0.0, 0.625, 0.0, 0.625, 0.25, 0.375, 0.25, 0.375, 0.25, 0.625, 0.25, 0.625, 0.5, 0.375, 0.5, 0.375, 0.5, 0.625, 0.5, 0.625, 0.75, 0.375, 0.75, 0.375, 0.75, 0.625, 0.75, 0.625, 1.0, 0.375, 1.0, 0.125, 0.5, 0.375, 0.5, 0.375, 0.75, 0.125, 0.75, 0.625, 0.5, 0.875, 0.5, 0.875, 0.75, 0.625, 0.75])
me_cube_018.materials.append(mat_materialw)
me_cube_018.update()
me_cylinder = bpy.data.meshes.new('Cylinder')
me_cylinder.from_pydata([(3.949e-07, 46.34, -1.054), (3.949e-07, 46.34, 0.4911), (0.1507, 46.32, -1.054), (0.1507, 46.32, 0.4911), (0.2955, 46.28, -1.054), (0.2955, 46.28, 0.4911), (0.4291, 46.21, -1.054), (0.4291, 46.21, 0.4911), (0.5461, 46.11, -1.054), (0.5461, 46.11, 0.4911), (0.6422, 45.99, -1.054), (0.6422, 45.99, 0.4911), (0.7135, 45.86, -1.054), (0.7135, 45.86, 0.4911), (0.7575, 45.71, -1.054), (0.7575, 45.71, 0.4911), (0.7723, 45.56, -1.054), (0.7723, 45.56, 0.4911), (0.7575, 45.41, -1.054), (0.7575, 45.41, 0.4911), (0.7135, 45.27, -1.054), (0.7135, 45.27, 0.4911), (0.6422, 45.13, -1.054), (0.6422, 45.13, 0.4911), (0.5461, 45.02, -1.054), (0.5461, 45.02, 0.4911), (0.4291, 44.92, -1.054), (0.4291, 44.92, 0.4911), (0.2955, 44.85, -1.054), (0.2955, 44.85, 0.4911), (0.1507, 44.81, -1.054), (0.1507, 44.81, 0.4911), (3.949e-07, 44.79, -1.054), (3.949e-07, 44.79, 0.4911), (-0.1507, 44.81, -1.054), (-0.1507, 44.81, 0.4911), (-0.2955, 44.85, -1.054), (-0.2955, 44.85, 0.4911), (-0.4291, 44.92, -1.054), (-0.4291, 44.92, 0.4911), (-0.5461, 45.02, -1.054), (-0.5461, 45.02, 0.4911), (-0.6422, 45.13, -1.054), (-0.6422, 45.13, 0.4911), (-0.7135, 45.27, -1.054), (-0.7135, 45.27, 0.4911), (-0.7575, 45.41, -1.054), (-0.7575, 45.41, 0.4911), (-0.7723, 45.56, -1.054), (-0.7723, 45.56, 0.4911), (-0.7575, 45.71, -1.054), (-0.7575, 45.71, 0.4911), (-0.7135, 45.86, -1.054), (-0.7135, 45.86, 0.4911), (-0.6422, 45.99, -1.054), (-0.6422, 45.99, 0.4911), (-0.5461, 46.11, -1.054), (-0.5461, 46.11, 0.4911), (-0.4291, 46.21, -1.054), (-0.4291, 46.21, 0.4911), (-0.2955, 46.28, -1.054), (-0.2955, 46.28, 0.4911), (-0.1507, 46.32, -1.054), (-0.1507, 46.32, 0.4911), (3.696e-06, 42.22, 0.4845), (0.4108, 42.29, 0.4845), (0.8058, 42.48, 0.4845), (1.17, 42.79, 0.4845), (1.489, 43.2, 0.4845), (1.751, 43.71, 0.4845), (1.945, 44.28, 0.4845), (2.065, 44.91, 0.4845), (2.106, 45.56, 0.4845), (2.065, 46.22, 0.4845), (1.945, 46.84, 0.4845), (1.751, 47.42, 0.4845), (1.489, 47.93, 0.4845), (1.17, 48.34, 0.4845), (0.8058, 48.65, 0.4845), (0.4108, 48.84, 0.4845), (3.696e-06, 48.9, 0.4845), (-0.4108, 48.84, 0.4845), (-0.8058, 48.65, 0.4845), (-1.17, 48.34, 0.4845), (-1.489, 47.93, 0.4845), (-1.751, 47.42, 0.4845), (-1.945, 46.84, 0.4845), (-2.065, 46.22, 0.4845), (-2.106, 45.56, 0.4845), (-2.065, 44.91, 0.4845), (-1.945, 44.28, 0.4845), (-1.751, 43.71, 0.4845), (-1.489, 43.2, 0.4845), (-1.17, 42.79, 0.4845), (-0.8058, 42.48, 0.4845), (-0.4108, 42.29, 0.4845), (3.696e-06, 42.22, 0.4105), (0.4108, 42.29, 0.4105), (0.8058, 42.48, 0.4105), (1.17, 42.79, 0.4105), (1.489, 43.2, 0.4105), (1.751, 43.71, 0.4105), (1.945, 44.28, 0.4105), (2.065, 44.91, 0.4105), (2.106, 45.56, 0.4105), (2.065, 46.22, 0.4105), (1.945, 46.84, 0.4105), (1.751, 47.42, 0.4105), (1.489, 47.93, 0.4105), (1.17, 48.34, 0.4105), (0.8058, 48.65, 0.4105), (0.4108, 48.84, 0.4105), (3.696e-06, 48.9, 0.4105), (-0.4108, 48.84, 0.4105), (-0.8058, 48.65, 0.4105), (-1.17, 48.34, 0.4105), (-1.489, 47.93, 0.4105), (-1.751, 47.42, 0.4105), (-1.945, 46.84, 0.4105), (-2.065, 46.22, 0.4105), (-2.106, 45.56, 0.4105), (-2.065, 44.91, 0.4105), (-1.945, 44.28, 0.4105), (-1.751, 43.71, 0.4105), (-1.489, 43.2, 0.4105), (-1.17, 42.79, 0.4105), (-0.8058, 42.48, 0.4105), (-0.4108, 42.29, 0.4105), (2.543e-06, 43.26, 0.3315), (0.2826, 43.31, 0.3315), (0.5544, 43.44, 0.3315), (0.8049, 43.65, 0.3315), (1.024, 43.94, 0.3315), (1.205, 44.29, 0.3315), (1.339, 44.68, 0.3315), (1.421, 45.11, 0.3315), (1.449, 45.56, 0.3315), (1.421, 46.01, 0.3315), (1.339, 46.44, 0.3315), (1.205, 46.84, 0.3315), (1.024, 47.19, 0.3315), (0.8049, 47.47, 0.3315), (0.5544, 47.69, 0.3315), (0.2826, 47.82, 0.3315), (2.543e-06, 47.86, 0.3315), (-0.2826, 47.82, 0.3315), (-0.5544, 47.69, 0.3315), (-0.8049, 47.47, 0.3315), (-1.024, 47.19, 0.3315), (-1.205, 46.84, 0.3315), (-1.339, 46.44, 0.3315), (-1.421, 46.01, 0.3315), (-1.449, 45.56, 0.3315), (-1.421, 45.11, 0.3315), (-1.339, 44.68, 0.3315), (-1.205, 44.29, 0.3315), (-1.024, 43.94, 0.3315), (-0.8049, 43.65, 0.3315), (-0.5544, 43.44, 0.3315), (-0.2826, 43.31, 0.3315), (2.05e-06, 45.05, 0.3315), (0.06344, 45.06, 0.3315), (0.1244, 45.09, 0.3315), (0.1807, 45.13, 0.3315), (0.2299, 45.2, 0.3315), (0.2704, 45.28, 0.3315), (0.3004, 45.37, 0.3315), (0.3189, 45.46, 0.3315), (0.3252, 45.56, 0.3315), (0.3189, 45.66, 0.3315), (0.3004, 45.76, 0.3315), (0.2704, 45.85, 0.3315), (0.2299, 45.93, 0.3315), (0.1807, 45.99, 0.3315), (0.1244, 46.04, 0.3315), (0.06344, 46.07, 0.3315), (2.05e-06, 46.08, 0.3315), (-0.06343, 46.07, 0.3315), (-0.1244, 46.04, 0.3315), (-0.1806, 45.99, 0.3315), (-0.2299, 45.93, 0.3315), (-0.2704, 45.85, 0.3315), (-0.3004, 45.76, 0.3315), (-0.3189, 45.66, 0.3315), (-0.3252, 45.56, 0.3315), (-0.3189, 45.46, 0.3315), (-0.3004, 45.37, 0.3315), (-0.2704, 45.28, 0.3315), (-0.2299, 45.2, 0.3315), (-0.1806, 45.13, 0.3315), (-0.1244, 45.09, 0.3315), (-0.06343, 45.06, 0.3315)], [], [(0, 1, 3, 2), (2, 3, 5, 4), (4, 5, 7, 6), (6, 7, 9, 8), (8, 9, 11, 10), (10, 11, 13, 12), (12, 13, 15, 14), (14, 15, 17, 16), (16, 17, 19, 18), (18, 19, 21, 20), (20, 21, 23, 22), (22, 23, 25, 24), (24, 25, 27, 26), (26, 27, 29, 28), (28, 29, 31, 30), (30, 31, 33, 32), (32, 33, 35, 34), (34, 35, 37, 36), (36, 37, 39, 38), (38, 39, 41, 40), (40, 41, 43, 42), (42, 43, 45, 44), (44, 45, 47, 46), (46, 47, 49, 48), (48, 49, 51, 50), (50, 51, 53, 52), (52, 53, 55, 54), (54, 55, 57, 56), (56, 57, 59, 58), (58, 59, 61, 60), (3, 1, 63, 61, 59, 57, 55, 53, 51, 49, 47, 45, 43, 41, 39, 37, 35, 33, 31, 29, 27, 25, 23, 21, 19, 17, 15, 13, 11, 9, 7, 5), (60, 61, 63, 62), (62, 63, 1, 0), (0, 2, 4, 6, 8, 10, 12, 14, 16, 18, 20, 22, 24, 26, 28, 30, 32, 34, 36, 38, 40, 42, 44, 46, 48, 50, 52, 54, 56, 58, 60, 62), (83, 84, 116, 115), (70, 71, 103, 102), (84, 85, 117, 116), (71, 72, 104, 103), (85, 86, 118, 117), (72, 73, 105, 104), (86, 87, 119, 118), (73, 74, 106, 105), (87, 88, 120, 119), (74, 75, 107, 106), (88, 89, 121, 120), (75, 76, 108, 107), (89, 90, 122, 121), (76, 77, 109, 108), (90, 91, 123, 122), (77, 78, 110, 109), (64, 65, 97, 96), (91, 92, 124, 123), (78, 79, 111, 110), (65, 66, 98, 97), (92, 93, 125, 124), (79, 80, 112, 111), (66, 67, 99, 98), (93, 94, 126, 125), (80, 81, 113, 112), (67, 68, 100, 99), (94, 95, 127, 126), (81, 82, 114, 113), (68, 69, 101, 100), (95, 64, 96, 127), (82, 83, 115, 114), (69, 70, 102, 101), (123, 124, 156, 155), (110, 111, 143, 142), (97, 98, 130, 129), (124, 125, 157, 156), (111, 112, 144, 143), (98, 99, 131, 130), (125, 126, 158, 157), (112, 113, 145, 144), (99, 100, 132, 131), (126, 127, 159, 158), (113, 114, 146, 145), (100, 101, 133, 132), (127, 96, 128, 159), (114, 115, 147, 146), (101, 102, 134, 133), (115, 116, 148, 147), (102, 103, 135, 134), (116, 117, 149, 148), (103, 104, 136, 135), (117, 118, 150, 149), (104, 105, 137, 136), (118, 119, 151, 150), (105, 106, 138, 137), (119, 120, 152, 151), (106, 107, 139, 138), (120, 121, 153, 152), (107, 108, 140, 139), (121, 122, 154, 153), (108, 109, 141, 140), (122, 123, 155, 154), (109, 110, 142, 141), (96, 97, 129, 128), (128, 129, 161, 160), (155, 156, 188, 187), (142, 143, 175, 174), (129, 130, 162, 161), (156, 157, 189, 188), (143, 144, 176, 175), (130, 131, 163, 162), (157, 158, 190, 189), (144, 145, 177, 176), (131, 132, 164, 163), (158, 159, 191, 190), (145, 146, 178, 177), (132, 133, 165, 164), (159, 128, 160, 191), (146, 147, 179, 178), (133, 134, 166, 165), (147, 148, 180, 179), (134, 135, 167, 166), (148, 149, 181, 180), (135, 136, 168, 167), (149, 150, 182, 181), (136, 137, 169, 168), (150, 151, 183, 182), (137, 138, 170, 169), (151, 152, 184, 183), (138, 139, 171, 170), (152, 153, 185, 184), (139, 140, 172, 171), (153, 154, 186, 185), (140, 141, 173, 172), (154, 155, 187, 186), (141, 142, 174, 173)])
_uv = me_cylinder.uv_layers.new(name='UVMap')
_uv.uv.foreach_set('vector', [1.0, 0.5, 1.0, 1.0, 0.9688, 1.0, 0.9688, 0.5, 0.9688, 0.5, 0.9688, 1.0, 0.9375, 1.0, 0.9375, 0.5, 0.9375, 0.5, 0.9375, 1.0, 0.9062, 1.0, 0.9062, 0.5, 0.9062, 0.5, 0.9062, 1.0, 0.875, 1.0, 0.875, 0.5, 0.875, 0.5, 0.875, 1.0, 0.8438, 1.0, 0.8438, 0.5, 0.8438, 0.5, 0.8438, 1.0, 0.8125, 1.0, 0.8125, 0.5, 0.8125, 0.5, 0.8125, 1.0, 0.7812, 1.0, 0.7812, 0.5, 0.7812, 0.5, 0.7812, 1.0, 0.75, 1.0, 0.75, 0.5, 0.75, 0.5, 0.75, 1.0, 0.7188, 1.0, 0.7188, 0.5, 0.7188, 0.5, 0.7188, 1.0, 0.6875, 1.0, 0.6875, 0.5, 0.6875, 0.5, 0.6875, 1.0, 0.6562, 1.0, 0.6562, 0.5, 0.6562, 0.5, 0.6562, 1.0, 0.625, 1.0, 0.625, 0.5, 0.625, 0.5, 0.625, 1.0, 0.5938, 1.0, 0.5938, 0.5, 0.5938, 0.5, 0.5938, 1.0, 0.5625, 1.0, 0.5625, 0.5, 0.5625, 0.5, 0.5625, 1.0, 0.5312, 1.0, 0.5312, 0.5, 0.5312, 0.5, 0.5312, 1.0, 0.5, 1.0, 0.5, 0.5, 0.5, 0.5, 0.5, 1.0, 0.4688, 1.0, 0.4688, 0.5, 0.4688, 0.5, 0.4688, 1.0, 0.4375, 1.0, 0.4375, 0.5, 0.4375, 0.5, 0.4375, 1.0, 0.4062, 1.0, 0.4062, 0.5, 0.4062, 0.5, 0.4062, 1.0, 0.375, 1.0, 0.375, 0.5, 0.375, 0.5, 0.375, 1.0, 0.3438, 1.0, 0.3438, 0.5, 0.3438, 0.5, 0.3438, 1.0, 0.3125, 1.0, 0.3125, 0.5, 0.3125, 0.5, 0.3125, 1.0, 0.2812, 1.0, 0.2812, 0.5, 0.2812, 0.5, 0.2812, 1.0, 0.25, 1.0, 0.25, 0.5, 0.25, 0.5, 0.25, 1.0, 0.2188, 1.0, 0.2188, 0.5, 0.2188, 0.5, 0.2188, 1.0, 0.1875, 1.0, 0.1875, 0.5, 0.1875, 0.5, 0.1875, 1.0, 0.1562, 1.0, 0.1562, 0.5, 0.1562, 0.5, 0.1562, 1.0, 0.125, 1.0, 0.125, 0.5, 0.125, 0.5, 0.125, 1.0, 0.09375, 1.0, 0.09375, 0.5, 0.09375, 0.5, 0.09375, 1.0, 0.0625, 1.0, 0.0625, 0.5, 0.2968, 0.4854, 0.25, 0.49, 0.2032, 0.4854, 0.1582, 0.4717, 0.1167, 0.4496, 0.08029, 0.4197, 0.05045, 0.3833, 0.02827, 0.3418, 0.01461, 0.2968, 0.01, 0.25, 0.01461, 0.2032, 0.02827, 0.1582, 0.05045, 0.1167, 0.08029, 0.08029, 0.1167, 0.05045, 0.1582, 0.02827, 0.2032, 0.01461, 0.25, 0.01, 0.2968, 0.01461, 0.3418, 0.02827, 0.3833, 0.05045, 0.4197, 0.08029, 0.4496, 0.1167, 0.4717, 0.1582, 0.4854, 0.2032, 0.49, 0.25, 0.4854, 0.2968, 0.4717, 0.3418, 0.4496, 0.3833, 0.4197, 0.4197, 0.3833, 0.4496, 0.3418, 0.4717, 0.0625, 0.5, 0.0625, 1.0, 0.03125, 1.0, 0.03125, 0.5, 0.03125, 0.5, 0.03125, 1.0, 0.0, 1.0, 0.0, 0.5, 0.75, 0.49, 0.7968, 0.4854, 0.8418, 0.4717, 0.8833, 0.4496, 0.9197, 0.4197, 0.9496, 0.3833, 0.9717, 0.3418, 0.9854, 0.2968, 0.99, 0.25, 0.9854, 0.2032, 0.9717, 0.1582, 0.9496, 0.1167, 0.9197, 0.08029, 0.8833, 0.05045, 0.8418, 0.02827, 0.7968, 0.01461, 0.75, 0.01, 0.7032, 0.01461, 0.6582, 0.02827, 0.6167, 0.05045, 0.5803, 0.08029, 0.5504, 0.1167, 0.5283, 0.1582, 0.5146, 0.2032, 0.51, 0.25, 0.5146, 0.2968, 0.5283, 0.3418, 0.5504, 0.3833, 0.5803, 0.4197, 0.6167, 0.4496, 0.6582, 0.4717, 0.7032, 0.4854, 0.0, 0.0, 0.0, 0.0, 0.0, 0.0, 0.0, 0.0, 0.0, 0.0, 0.0, 0.0, 0.0, 0.0, 0.0, 0.0, 0.0, 0.0, 0.0, 0.0, 0.0, 0.0, 0.0, 0.0, 0.0, 0.0, 0.0, 0.0, 0.0, 0.0, 0.0, 0.0, 0.0, 0.0, 0.0, 0.0, 0.0, 0.0, 0.0, 0.0, 0.0, 0.0, 0.0, 0.0, 0.0, 0.0, 0.0, 0.0, 0.0, 0.0, 0.0, 0.0, 0.0, 0.0, 0.0, 0.0, 0.0, 0.0, 0.0, 0.0, 0.0, 0.0, 0.0, 0.0, 0.0, 0.0, 0.0, 0.0, 0.0, 0.0, 0.0, 0.0, 0.0, 0.0, 0.0, 0.0, 0.0, 0.0, 0.0, 0.0, 0.0, 0.0, 0.0, 0.0, 0.0, 0.0, 0.0, 0.0, 0.0, 0.0, 0.0, 0.0, 0.0, 0.0, 0.0, 0.0, 0.0, 0.0, 0.0, 0.0, 0.0, 0.0, 0.0, 0.0, 0.0, 0.0, 0.0, 0.0, 0.0, 0.0, 0.0, 0.0, 0.0, 0.0, 0.0, 0.0, 0.0, 0.0, 0.0, 0.0, 0.0, 0.0, 0.0, 0.0, 0.0, 0.0, 0.0, 0.0, 0.0, 0.0, 0.0, 0.0, 0.0, 0.0, 0.0, 0.0, 0.0, 0.0, 0.0, 0.0, 0.0, 0.0, 0.0, 0.0, 0.0, 0.0, 0.0, 0.0, 0.0, 0.0, 0.0, 0.0, 0.0, 0.0, 0.0, 0.0, 0.0, 0.0, 0.0, 0.0, 0.0, 0.0, 0.0, 0.0, 0.0, 0.0, 0.0, 0.0, 0.0, 0.0, 0.0, 0.0, 0.0, 0.0, 0.0, 0.0, 0.0, 0.0, 0.0, 0.0, 0.0, 0.0, 0.0, 0.0, 0.0, 0.0, 0.0, 0.0, 0.0, 0.0, 0.0, 0.0, 0.0, 0.0, 0.0, 0.0, 0.0, 0.0, 0.0, 0.0, 0.0, 0.0, 0.0, 0.0, 0.0, 0.0, 0.0, 0.0, 0.0, 0.0, 0.0, 0.0, 0.0, 0.0, 0.0, 0.0, 0.0, 0.0, 0.0, 0.0, 0.0, 0.0, 0.0, 0.0, 0.0, 0.0, 0.0, 0.0, 0.0, 0.0, 0.0, 0.0, 0.0, 0.0, 0.0, 0.0, 0.0, 0.0, 0.0, 0.0, 0.0, 0.0, 0.0, 0.0, 0.0, 0.0, 0.0, 0.0, 0.0, 0.0, 0.0, 0.0, 0.0, 0.0, 0.0, 0.0, 0.0, 0.0, 0.0, 0.0, 0.0, 0.0, 0.0, 0.0, 0.0, 0.0, 0.0, 0.0, 0.0, 0.0, 0.0, 0.0, 0.0, 0.0, 0.0, 0.0, 0.0, 0.0, 0.0, 0.0, 0.0, 0.0, 0.0, 0.0, 0.0, 0.0, 0.0, 0.0, 0.0, 0.0, 0.0, 0.0, 0.0, 0.0, 0.0, 0.0, 0.0, 0.0, 0.0, 0.0, 0.0, 0.0, 0.0, 0.0, 0.0, 0.0, 0.0, 0.0, 0.0, 0.0, 0.0, 0.0, 0.0, 0.0, 0.0, 0.0, 0.0, 0.0, 0.0, 0.0, 0.0, 0.0, 0.0, 0.0, 0.0, 0.0, 0.0, 0.0, 0.0, 0.0, 0.0, 0.0, 0.0, 0.0, 0.0, 0.0, 0.0, 0.0, 0.0, 0.0, 0.0, 0.0, 0.0, 0.0, 0.0, 0.0, 0.0, 0.0, 0.0, 0.0, 0.0, 0.0, 0.0, 0.0, 0.0, 0.0, 0.0, 0.0, 0.0, 0.0, 0.0, 0.0, 0.0, 0.0, 0.0, 0.0, 0.0, 0.0, 0.0, 0.0, 0.0, 0.0, 0.0, 0.0, 0.0, 0.0, 0.0, 0.0, 0.0, 0.0, 0.0, 0.0, 0.0, 0.0, 0.0, 0.0, 0.0, 0.0, 0.0, 0.0, 0.0, 0.0, 0.0, 0.0, 0.0, 0.0, 0.0, 0.0, 0.0, 0.0, 0.0, 0.0, 0.0, 0.0, 0.0, 0.0, 0.0, 0.0, 0.0, 0.0, 0.0, 0.0, 0.0, 0.0, 0.0, 0.0, 0.0, 0.0, 0.0, 0.0, 0.0, 0.0, 0.0, 0.0, 0.0, 0.0, 0.0, 0.0, 0.0, 0.0, 0.0, 0.0, 0.0, 0.0, 0.0, 0.0, 0.0, 0.0, 0.0, 0.0, 0.0, 0.0, 0.0, 0.0, 0.0, 0.0, 0.0, 0.0, 0.0, 0.0, 0.0, 0.0, 0.0, 0.0, 0.0, 0.0, 0.0, 0.0, 0.0, 0.0, 0.0, 0.0, 0.0, 0.0, 0.0, 0.0, 0.0, 0.0, 0.0, 0.0, 0.0, 0.0, 0.0, 0.0, 0.0, 0.0, 0.0, 0.0, 0.0, 0.0, 0.0, 0.0, 0.0, 0.0, 0.0, 0.0, 0.0, 0.0, 0.0, 0.0, 0.0, 0.0, 0.0, 0.0, 0.0, 0.0, 0.0, 0.0, 0.0, 0.0, 0.0, 0.0, 0.0, 0.0, 0.0, 0.0, 0.0, 0.0, 0.0, 0.0, 0.0, 0.0, 0.0, 0.0, 0.0, 0.0, 0.0, 0.0, 0.0, 0.0, 0.0, 0.0, 0.0, 0.0, 0.0, 0.0, 0.0, 0.0, 0.0, 0.0, 0.0, 0.0, 0.0, 0.0, 0.0, 0.0, 0.0, 0.0, 0.0, 0.0, 0.0, 0.0, 0.0, 0.0, 0.0, 0.0, 0.0, 0.0, 0.0, 0.0, 0.0, 0.0, 0.0, 0.0, 0.0, 0.0, 0.0, 0.0, 0.0, 0.0, 0.0, 0.0, 0.0, 0.0, 0.0, 0.0, 0.0, 0.0, 0.0, 0.0, 0.0, 0.0, 0.0, 0.0, 0.0, 0.0, 0.0, 0.0, 0.0, 0.0, 0.0, 0.0, 0.0, 0.0, 0.0, 0.0, 0.0, 0.0, 0.0, 0.0, 0.0, 0.0, 0.0, 0.0, 0.0, 0.0, 0.0, 0.0, 0.0, 0.0, 0.0, 0.0, 0.0, 0.0, 0.0, 0.0, 0.0, 0.0, 0.0, 0.0, 0.0, 0.0, 0.0, 0.0, 0.0, 0.0, 0.0, 0.0, 0.0, 0.0, 0.0, 0.0, 0.0, 0.0, 0.0, 0.0, 0.0, 0.0, 0.0, 0.0, 0.0, 0.0, 0.0, 0.0, 0.0, 0.0, 0.0, 0.0, 0.0, 0.0, 0.0, 0.0, 0.0, 0.0, 0.0, 0.0, 0.0, 0.0, 0.0, 0.0, 0.0, 0.0, 0.0, 0.0, 0.0, 0.0, 0.0, 0.0, 0.0, 0.0, 0.0, 0.0, 0.0, 0.0, 0.0, 0.0, 0.0, 0.0, 0.0, 0.0, 0.0, 0.0, 0.0, 0.0, 0.0, 0.0, 0.0, 0.0, 0.0, 0.0, 0.0, 0.0, 0.0, 0.0, 0.0, 0.0, 0.0, 0.0, 0.0, 0.0, 0.0, 0.0, 0.0, 0.0, 0.0, 0.0, 0.0, 0.0, 0.0, 0.0, 0.0, 0.0, 0.0, 0.0, 0.0, 0.0, 0.0, 0.0, 0.0, 0.0, 0.0, 0.0, 0.0, 0.0, 0.0, 0.0, 0.0, 0.0, 0.0, 0.0, 0.0, 0.0, 0.0, 0.0, 0.0, 0.0, 0.0, 0.0, 0.0, 0.0, 0.0, 0.0, 0.0, 0.0, 0.0, 0.0, 0.0, 0.0, 0.0, 0.0, 0.0, 0.0, 0.0, 0.0, 0.0, 0.0, 0.0, 0.0, 0.0, 0.0, 0.0, 0.0, 0.0, 0.0, 0.0, 0.0, 0.0, 0.0, 0.0, 0.0, 0.0, 0.0, 0.0, 0.0, 0.0, 0.0, 0.0, 0.0])
me_cylinder.materials.append(mat_material_006)
me_cylinder.update()
me_cylinder_001 = bpy.data.meshes.new('Cylinder.001')
me_cylinder_001.from_pydata([(3.949e-07, 46.34, -1.054), (3.949e-07, 46.34, 0.4911), (0.1507, 46.32, -1.054), (0.1507, 46.32, 0.4911), (0.2955, 46.28, -1.054), (0.2955, 46.28, 0.4911), (0.4291, 46.21, -1.054), (0.4291, 46.21, 0.4911), (0.5461, 46.11, -1.054), (0.5461, 46.11, 0.4911), (0.6422, 45.99, -1.054), (0.6422, 45.99, 0.4911), (0.7135, 45.86, -1.054), (0.7135, 45.86, 0.4911), (0.7575, 45.71, -1.054), (0.7575, 45.71, 0.4911), (0.7723, 45.56, -1.054), (0.7723, 45.56, 0.4911), (0.7575, 45.41, -1.054), (0.7575, 45.41, 0.4911), (0.7135, 45.27, -1.054), (0.7135, 45.27, 0.4911), (0.6422, 45.13, -1.054), (0.6422, 45.13, 0.4911), (0.5461, 45.02, -1.054), (0.5461, 45.02, 0.4911), (0.4291, 44.92, -1.054), (0.4291, 44.92, 0.4911), (0.2955, 44.85, -1.054), (0.2955, 44.85, 0.4911), (0.1507, 44.81, -1.054), (0.1507, 44.81, 0.4911), (3.949e-07, 44.79, -1.054), (3.949e-07, 44.79, 0.4911), (-0.1507, 44.81, -1.054), (-0.1507, 44.81, 0.4911), (-0.2955, 44.85, -1.054), (-0.2955, 44.85, 0.4911), (-0.4291, 44.92, -1.054), (-0.4291, 44.92, 0.4911), (-0.5461, 45.02, -1.054), (-0.5461, 45.02, 0.4911), (-0.6422, 45.13, -1.054), (-0.6422, 45.13, 0.4911), (-0.7135, 45.27, -1.054), (-0.7135, 45.27, 0.4911), (-0.7575, 45.41, -1.054), (-0.7575, 45.41, 0.4911), (-0.7723, 45.56, -1.054), (-0.7723, 45.56, 0.4911), (-0.7575, 45.71, -1.054), (-0.7575, 45.71, 0.4911), (-0.7135, 45.86, -1.054), (-0.7135, 45.86, 0.4911), (-0.6422, 45.99, -1.054), (-0.6422, 45.99, 0.4911), (-0.5461, 46.11, -1.054), (-0.5461, 46.11, 0.4911), (-0.4291, 46.21, -1.054), (-0.4291, 46.21, 0.4911), (-0.2955, 46.28, -1.054), (-0.2955, 46.28, 0.4911), (-0.1507, 46.32, -1.054), (-0.1507, 46.32, 0.4911), (3.696e-06, 42.22, 0.4845), (0.4108, 42.29, 0.4845), (0.8058, 42.48, 0.4845), (1.17, 42.79, 0.4845), (1.489, 43.2, 0.4845), (1.751, 43.71, 0.4845), (1.945, 44.28, 0.4845), (2.065, 44.91, 0.4845), (2.106, 45.56, 0.4845), (2.065, 46.22, 0.4845), (1.945, 46.84, 0.4845), (1.751, 47.42, 0.4845), (1.489, 47.93, 0.4845), (1.17, 48.34, 0.4845), (0.8058, 48.65, 0.4845), (0.4108, 48.84, 0.4845), (3.696e-06, 48.9, 0.4845), (-0.4108, 48.84, 0.4845), (-0.8058, 48.65, 0.4845), (-1.17, 48.34, 0.4845), (-1.489, 47.93, 0.4845), (-1.751, 47.42, 0.4845), (-1.945, 46.84, 0.4845), (-2.065, 46.22, 0.4845), (-2.106, 45.56, 0.4845), (-2.065, 44.91, 0.4845), (-1.945, 44.28, 0.4845), (-1.751, 43.71, 0.4845), (-1.489, 43.2, 0.4845), (-1.17, 42.79, 0.4845), (-0.8058, 42.48, 0.4845), (-0.4108, 42.29, 0.4845), (3.696e-06, 42.22, 0.4105), (0.4108, 42.29, 0.4105), (0.8058, 42.48, 0.4105), (1.17, 42.79, 0.4105), (1.489, 43.2, 0.4105), (1.751, 43.71, 0.4105), (1.945, 44.28, 0.4105), (2.065, 44.91, 0.4105), (2.106, 45.56, 0.4105), (2.065, 46.22, 0.4105), (1.945, 46.84, 0.4105), (1.751, 47.42, 0.4105), (1.489, 47.93, 0.4105), (1.17, 48.34, 0.4105), (0.8058, 48.65, 0.4105), (0.4108, 48.84, 0.4105), (3.696e-06, 48.9, 0.4105), (-0.4108, 48.84, 0.4105), (-0.8058, 48.65, 0.4105), (-1.17, 48.34, 0.4105), (-1.489, 47.93, 0.4105), (-1.751, 47.42, 0.4105), (-1.945, 46.84, 0.4105), (-2.065, 46.22, 0.4105), (-2.106, 45.56, 0.4105), (-2.065, 44.91, 0.4105), (-1.945, 44.28, 0.4105), (-1.751, 43.71, 0.4105), (-1.489, 43.2, 0.4105), (-1.17, 42.79, 0.4105), (-0.8058, 42.48, 0.4105), (-0.4108, 42.29, 0.4105), (2.543e-06, 43.26, 0.3315), (0.2826, 43.31, 0.3315), (0.5544, 43.44, 0.3315), (0.8049, 43.65, 0.3315), (1.024, 43.94, 0.3315), (1.205, 44.29, 0.3315), (1.339, 44.68, 0.3315), (1.421, 45.11, 0.3315), (1.449, 45.56, 0.3315), (1.421, 46.01, 0.3315), (1.339, 46.44, 0.3315), (1.205, 46.84, 0.3315), (1.024, 47.19, 0.3315), (0.8049, 47.47, 0.3315), (0.5544, 47.69, 0.3315), (0.2826, 47.82, 0.3315), (2.543e-06, 47.86, 0.3315), (-0.2826, 47.82, 0.3315), (-0.5544, 47.69, 0.3315), (-0.8049, 47.47, 0.3315), (-1.024, 47.19, 0.3315), (-1.205, 46.84, 0.3315), (-1.339, 46.44, 0.3315), (-1.421, 46.01, 0.3315), (-1.449, 45.56, 0.3315), (-1.421, 45.11, 0.3315), (-1.339, 44.68, 0.3315), (-1.205, 44.29, 0.3315), (-1.024, 43.94, 0.3315), (-0.8049, 43.65, 0.3315), (-0.5544, 43.44, 0.3315), (-0.2826, 43.31, 0.3315), (2.05e-06, 45.05, 0.3315), (0.06344, 45.06, 0.3315), (0.1244, 45.09, 0.3315), (0.1807, 45.13, 0.3315), (0.2299, 45.2, 0.3315), (0.2704, 45.28, 0.3315), (0.3004, 45.37, 0.3315), (0.3189, 45.46, 0.3315), (0.3252, 45.56, 0.3315), (0.3189, 45.66, 0.3315), (0.3004, 45.76, 0.3315), (0.2704, 45.85, 0.3315), (0.2299, 45.93, 0.3315), (0.1807, 45.99, 0.3315), (0.1244, 46.04, 0.3315), (0.06344, 46.07, 0.3315), (2.05e-06, 46.08, 0.3315), (-0.06343, 46.07, 0.3315), (-0.1244, 46.04, 0.3315), (-0.1806, 45.99, 0.3315), (-0.2299, 45.93, 0.3315), (-0.2704, 45.85, 0.3315), (-0.3004, 45.76, 0.3315), (-0.3189, 45.66, 0.3315), (-0.3252, 45.56, 0.3315), (-0.3189, 45.46, 0.3315), (-0.3004, 45.37, 0.3315), (-0.2704, 45.28, 0.3315), (-0.2299, 45.2, 0.3315), (-0.1806, 45.13, 0.3315), (-0.1244, 45.09, 0.3315), (-0.06343, 45.06, 0.3315)], [], [(0, 1, 3, 2), (2, 3, 5, 4), (4, 5, 7, 6), (6, 7, 9, 8), (8, 9, 11, 10), (10, 11, 13, 12), (12, 13, 15, 14), (14, 15, 17, 16), (16, 17, 19, 18), (18, 19, 21, 20), (20, 21, 23, 22), (22, 23, 25, 24), (24, 25, 27, 26), (26, 27, 29, 28), (28, 29, 31, 30), (30, 31, 33, 32), (32, 33, 35, 34), (34, 35, 37, 36), (36, 37, 39, 38), (38, 39, 41, 40), (40, 41, 43, 42), (42, 43, 45, 44), (44, 45, 47, 46), (46, 47, 49, 48), (48, 49, 51, 50), (50, 51, 53, 52), (52, 53, 55, 54), (54, 55, 57, 56), (56, 57, 59, 58), (58, 59, 61, 60), (3, 1, 63, 61, 59, 57, 55, 53, 51, 49, 47, 45, 43, 41, 39, 37, 35, 33, 31, 29, 27, 25, 23, 21, 19, 17, 15, 13, 11, 9, 7, 5), (60, 61, 63, 62), (62, 63, 1, 0), (0, 2, 4, 6, 8, 10, 12, 14, 16, 18, 20, 22, 24, 26, 28, 30, 32, 34, 36, 38, 40, 42, 44, 46, 48, 50, 52, 54, 56, 58, 60, 62), (83, 84, 116, 115), (70, 71, 103, 102), (84, 85, 117, 116), (71, 72, 104, 103), (85, 86, 118, 117), (72, 73, 105, 104), (86, 87, 119, 118), (73, 74, 106, 105), (87, 88, 120, 119), (74, 75, 107, 106), (88, 89, 121, 120), (75, 76, 108, 107), (89, 90, 122, 121), (76, 77, 109, 108), (90, 91, 123, 122), (77, 78, 110, 109), (64, 65, 97, 96), (91, 92, 124, 123), (78, 79, 111, 110), (65, 66, 98, 97), (92, 93, 125, 124), (79, 80, 112, 111), (66, 67, 99, 98), (93, 94, 126, 125), (80, 81, 113, 112), (67, 68, 100, 99), (94, 95, 127, 126), (81, 82, 114, 113), (68, 69, 101, 100), (95, 64, 96, 127), (82, 83, 115, 114), (69, 70, 102, 101), (123, 124, 156, 155), (110, 111, 143, 142), (97, 98, 130, 129), (124, 125, 157, 156), (111, 112, 144, 143), (98, 99, 131, 130), (125, 126, 158, 157), (112, 113, 145, 144), (99, 100, 132, 131), (126, 127, 159, 158), (113, 114, 146, 145), (100, 101, 133, 132), (127, 96, 128, 159), (114, 115, 147, 146), (101, 102, 134, 133), (115, 116, 148, 147), (102, 103, 135, 134), (116, 117, 149, 148), (103, 104, 136, 135), (117, 118, 150, 149), (104, 105, 137, 136), (118, 119, 151, 150), (105, 106, 138, 137), (119, 120, 152, 151), (106, 107, 139, 138), (120, 121, 153, 152), (107, 108, 140, 139), (121, 122, 154, 153), (108, 109, 141, 140), (122, 123, 155, 154), (109, 110, 142, 141), (96, 97, 129, 128), (128, 129, 161, 160), (155, 156, 188, 187), (142, 143, 175, 174), (129, 130, 162, 161), (156, 157, 189, 188), (143, 144, 176, 175), (130, 131, 163, 162), (157, 158, 190, 189), (144, 145, 177, 176), (131, 132, 164, 163), (158, 159, 191, 190), (145, 146, 178, 177), (132, 133, 165, 164), (159, 128, 160, 191), (146, 147, 179, 178), (133, 134, 166, 165), (147, 148, 180, 179), (134, 135, 167, 166), (148, 149, 181, 180), (135, 136, 168, 167), (149, 150, 182, 181), (136, 137, 169, 168), (150, 151, 183, 182), (137, 138, 170, 169), (151, 152, 184, 183), (138, 139, 171, 170), (152, 153, 185, 184), (139, 140, 172, 171), (153, 154, 186, 185), (140, 141, 173, 172), (154, 155, 187, 186), (141, 142, 174, 173)])
_uv = me_cylinder_001.uv_layers.new(name='UVMap')
_uv.uv.foreach_set('vector', [1.0, 0.5, 1.0, 1.0, 0.9688, 1.0, 0.9688, 0.5, 0.9688, 0.5, 0.9688, 1.0, 0.9375, 1.0, 0.9375, 0.5, 0.9375, 0.5, 0.9375, 1.0, 0.9062, 1.0, 0.9062, 0.5, 0.9062, 0.5, 0.9062, 1.0, 0.875, 1.0, 0.875, 0.5, 0.875, 0.5, 0.875, 1.0, 0.8438, 1.0, 0.8438, 0.5, 0.8438, 0.5, 0.8438, 1.0, 0.8125, 1.0, 0.8125, 0.5, 0.8125, 0.5, 0.8125, 1.0, 0.7812, 1.0, 0.7812, 0.5, 0.7812, 0.5, 0.7812, 1.0, 0.75, 1.0, 0.75, 0.5, 0.75, 0.5, 0.75, 1.0, 0.7188, 1.0, 0.7188, 0.5, 0.7188, 0.5, 0.7188, 1.0, 0.6875, 1.0, 0.6875, 0.5, 0.6875, 0.5, 0.6875, 1.0, 0.6562, 1.0, 0.6562, 0.5, 0.6562, 0.5, 0.6562, 1.0, 0.625, 1.0, 0.625, 0.5, 0.625, 0.5, 0.625, 1.0, 0.5938, 1.0, 0.5938, 0.5, 0.5938, 0.5, 0.5938, 1.0, 0.5625, 1.0, 0.5625, 0.5, 0.5625, 0.5, 0.5625, 1.0, 0.5312, 1.0, 0.5312, 0.5, 0.5312, 0.5, 0.5312, 1.0, 0.5, 1.0, 0.5, 0.5, 0.5, 0.5, 0.5, 1.0, 0.4688, 1.0, 0.4688, 0.5, 0.4688, 0.5, 0.4688, 1.0, 0.4375, 1.0, 0.4375, 0.5, 0.4375, 0.5, 0.4375, 1.0, 0.4062, 1.0, 0.4062, 0.5, 0.4062, 0.5, 0.4062, 1.0, 0.375, 1.0, 0.375, 0.5, 0.375, 0.5, 0.375, 1.0, 0.3438, 1.0, 0.3438, 0.5, 0.3438, 0.5, 0.3438, 1.0, 0.3125, 1.0, 0.3125, 0.5, 0.3125, 0.5, 0.3125, 1.0, 0.2812, 1.0, 0.2812, 0.5, 0.2812, 0.5, 0.2812, 1.0, 0.25, 1.0, 0.25, 0.5, 0.25, 0.5, 0.25, 1.0, 0.2188, 1.0, 0.2188, 0.5, 0.2188, 0.5, 0.2188, 1.0, 0.1875, 1.0, 0.1875, 0.5, 0.1875, 0.5, 0.1875, 1.0, 0.1562, 1.0, 0.1562, 0.5, 0.1562, 0.5, 0.1562, 1.0, 0.125, 1.0, 0.125, 0.5, 0.125, 0.5, 0.125, 1.0, 0.09375, 1.0, 0.09375, 0.5, 0.09375, 0.5, 0.09375, 1.0, 0.0625, 1.0, 0.0625, 0.5, 0.2968, 0.4854, 0.25, 0.49, 0.2032, 0.4854, 0.1582, 0.4717, 0.1167, 0.4496, 0.08029, 0.4197, 0.05045, 0.3833, 0.02827, 0.3418, 0.01461, 0.2968, 0.01, 0.25, 0.01461, 0.2032, 0.02827, 0.1582, 0.05045, 0.1167, 0.08029, 0.08029, 0.1167, 0.05045, 0.1582, 0.02827, 0.2032, 0.01461, 0.25, 0.01, 0.2968, 0.01461, 0.3418, 0.02827, 0.3833, 0.05045, 0.4197, 0.08029, 0.4496, 0.1167, 0.4717, 0.1582, 0.4854, 0.2032, 0.49, 0.25, 0.4854, 0.2968, 0.4717, 0.3418, 0.4496, 0.3833, 0.4197, 0.4197, 0.3833, 0.4496, 0.3418, 0.4717, 0.0625, 0.5, 0.0625, 1.0, 0.03125, 1.0, 0.03125, 0.5, 0.03125, 0.5, 0.03125, 1.0, 0.0, 1.0, 0.0, 0.5, 0.75, 0.49, 0.7968, 0.4854, 0.8418, 0.4717, 0.8833, 0.4496, 0.9197, 0.4197, 0.9496, 0.3833, 0.9717, 0.3418, 0.9854, 0.2968, 0.99, 0.25, 0.9854, 0.2032, 0.9717, 0.1582, 0.9496, 0.1167, 0.9197, 0.08029, 0.8833, 0.05045, 0.8418, 0.02827, 0.7968, 0.01461, 0.75, 0.01, 0.7032, 0.01461, 0.6582, 0.02827, 0.6167, 0.05045, 0.5803, 0.08029, 0.5504, 0.1167, 0.5283, 0.1582, 0.5146, 0.2032, 0.51, 0.25, 0.5146, 0.2968, 0.5283, 0.3418, 0.5504, 0.3833, 0.5803, 0.4197, 0.6167, 0.4496, 0.6582, 0.4717, 0.7032, 0.4854, 0.0, 0.0, 0.0, 0.0, 0.0, 0.0, 0.0, 0.0, 0.0, 0.0, 0.0, 0.0, 0.0, 0.0, 0.0, 0.0, 0.0, 0.0, 0.0, 0.0, 0.0, 0.0, 0.0, 0.0, 0.0, 0.0, 0.0, 0.0, 0.0, 0.0, 0.0, 0.0, 0.0, 0.0, 0.0, 0.0, 0.0, 0.0, 0.0, 0.0, 0.0, 0.0, 0.0, 0.0, 0.0, 0.0, 0.0, 0.0, 0.0, 0.0, 0.0, 0.0, 0.0, 0.0, 0.0, 0.0, 0.0, 0.0, 0.0, 0.0, 0.0, 0.0, 0.0, 0.0, 0.0, 0.0, 0.0, 0.0, 0.0, 0.0, 0.0, 0.0, 0.0, 0.0, 0.0, 0.0, 0.0, 0.0, 0.0, 0.0, 0.0, 0.0, 0.0, 0.0, 0.0, 0.0, 0.0, 0.0, 0.0, 0.0, 0.0, 0.0, 0.0, 0.0, 0.0, 0.0, 0.0, 0.0, 0.0, 0.0, 0.0, 0.0, 0.0, 0.0, 0.0, 0.0, 0.0, 0.0, 0.0, 0.0, 0.0, 0.0, 0.0, 0.0, 0.0, 0.0, 0.0, 0.0, 0.0, 0.0, 0.0, 0.0, 0.0, 0.0, 0.0, 0.0, 0.0, 0.0, 0.0, 0.0, 0.0, 0.0, 0.0, 0.0, 0.0, 0.0, 0.0, 0.0, 0.0, 0.0, 0.0, 0.0, 0.0, 0.0, 0.0, 0.0, 0.0, 0.0, 0.0, 0.0, 0.0, 0.0, 0.0, 0.0, 0.0, 0.0, 0.0, 0.0, 0.0, 0.0, 0.0, 0.0, 0.0, 0.0, 0.0, 0.0, 0.0, 0.0, 0.0, 0.0, 0.0, 0.0, 0.0, 0.0, 0.0, 0.0, 0.0, 0.0, 0.0, 0.0, 0.0, 0.0, 0.0, 0.0, 0.0, 0.0, 0.0, 0.0, 0.0, 0.0, 0.0, 0.0, 0.0, 0.0, 0.0, 0.0, 0.0, 0.0, 0.0, 0.0, 0.0, 0.0, 0.0, 0.0, 0.0, 0.0, 0.0, 0.0, 0.0, 0.0, 0.0, 0.0, 0.0, 0.0, 0.0, 0.0, 0.0, 0.0, 0.0, 0.0, 0.0, 0.0, 0.0, 0.0, 0.0, 0.0, 0.0, 0.0, 0.0, 0.0, 0.0, 0.0, 0.0, 0.0, 0.0, 0.0, 0.0, 0.0, 0.0, 0.0, 0.0, 0.0, 0.0, 0.0, 0.0, 0.0, 0.0, 0.0, 0.0, 0.0, 0.0, 0.0, 0.0, 0.0, 0.0, 0.0, 0.0, 0.0, 0.0, 0.0, 0.0, 0.0, 0.0, 0.0, 0.0, 0.0, 0.0, 0.0, 0.0, 0.0, 0.0, 0.0, 0.0, 0.0, 0.0, 0.0, 0.0, 0.0, 0.0, 0.0, 0.0, 0.0, 0.0, 0.0, 0.0, 0.0, 0.0, 0.0, 0.0, 0.0, 0.0, 0.0, 0.0, 0.0, 0.0, 0.0, 0.0, 0.0, 0.0, 0.0, 0.0, 0.0, 0.0, 0.0, 0.0, 0.0, 0.0, 0.0, 0.0, 0.0, 0.0, 0.0, 0.0, 0.0, 0.0, 0.0, 0.0, 0.0, 0.0, 0.0, 0.0, 0.0, 0.0, 0.0, 0.0, 0.0, 0.0, 0.0, 0.0, 0.0, 0.0, 0.0, 0.0, 0.0, 0.0, 0.0, 0.0, 0.0, 0.0, 0.0, 0.0, 0.0, 0.0, 0.0, 0.0, 0.0, 0.0, 0.0, 0.0, 0.0, 0.0, 0.0, 0.0, 0.0, 0.0, 0.0, 0.0, 0.0, 0.0, 0.0, 0.0, 0.0, 0.0, 0.0, 0.0, 0.0, 0.0, 0.0, 0.0, 0.0, 0.0, 0.0, 0.0, 0.0, 0.0, 0.0, 0.0, 0.0, 0.0, 0.0, 0.0, 0.0, 0.0, 0.0, 0.0, 0.0, 0.0, 0.0, 0.0, 0.0, 0.0, 0.0, 0.0, 0.0, 0.0, 0.0, 0.0, 0.0, 0.0, 0.0, 0.0, 0.0, 0.0, 0.0, 0.0, 0.0, 0.0, 0.0, 0.0, 0.0, 0.0, 0.0, 0.0, 0.0, 0.0, 0.0, 0.0, 0.0, 0.0, 0.0, 0.0, 0.0, 0.0, 0.0, 0.0, 0.0, 0.0, 0.0, 0.0, 0.0, 0.0, 0.0, 0.0, 0.0, 0.0, 0.0, 0.0, 0.0, 0.0, 0.0, 0.0, 0.0, 0.0, 0.0, 0.0, 0.0, 0.0, 0.0, 0.0, 0.0, 0.0, 0.0, 0.0, 0.0, 0.0, 0.0, 0.0, 0.0, 0.0, 0.0, 0.0, 0.0, 0.0, 0.0, 0.0, 0.0, 0.0, 0.0, 0.0, 0.0, 0.0, 0.0, 0.0, 0.0, 0.0, 0.0, 0.0, 0.0, 0.0, 0.0, 0.0, 0.0, 0.0, 0.0, 0.0, 0.0, 0.0, 0.0, 0.0, 0.0, 0.0, 0.0, 0.0, 0.0, 0.0, 0.0, 0.0, 0.0, 0.0, 0.0, 0.0, 0.0, 0.0, 0.0, 0.0, 0.0, 0.0, 0.0, 0.0, 0.0, 0.0, 0.0, 0.0, 0.0, 0.0, 0.0, 0.0, 0.0, 0.0, 0.0, 0.0, 0.0, 0.0, 0.0, 0.0, 0.0, 0.0, 0.0, 0.0, 0.0, 0.0, 0.0, 0.0, 0.0, 0.0, 0.0, 0.0, 0.0, 0.0, 0.0, 0.0, 0.0, 0.0, 0.0, 0.0, 0.0, 0.0, 0.0, 0.0, 0.0, 0.0, 0.0, 0.0, 0.0, 0.0, 0.0, 0.0, 0.0, 0.0, 0.0, 0.0, 0.0, 0.0, 0.0, 0.0, 0.0, 0.0, 0.0, 0.0, 0.0, 0.0, 0.0, 0.0, 0.0, 0.0, 0.0, 0.0, 0.0, 0.0, 0.0, 0.0, 0.0, 0.0, 0.0, 0.0, 0.0, 0.0, 0.0, 0.0, 0.0, 0.0, 0.0, 0.0, 0.0, 0.0, 0.0, 0.0, 0.0, 0.0, 0.0, 0.0, 0.0, 0.0, 0.0, 0.0, 0.0, 0.0, 0.0, 0.0, 0.0, 0.0, 0.0, 0.0, 0.0, 0.0, 0.0, 0.0, 0.0, 0.0, 0.0, 0.0, 0.0, 0.0, 0.0, 0.0, 0.0, 0.0, 0.0, 0.0, 0.0, 0.0, 0.0, 0.0, 0.0, 0.0, 0.0, 0.0, 0.0, 0.0, 0.0, 0.0, 0.0, 0.0, 0.0, 0.0, 0.0, 0.0, 0.0, 0.0, 0.0, 0.0, 0.0, 0.0, 0.0, 0.0, 0.0, 0.0, 0.0, 0.0, 0.0, 0.0, 0.0, 0.0, 0.0, 0.0, 0.0, 0.0, 0.0, 0.0, 0.0, 0.0, 0.0, 0.0, 0.0, 0.0, 0.0, 0.0, 0.0, 0.0, 0.0, 0.0, 0.0, 0.0, 0.0, 0.0, 0.0, 0.0, 0.0, 0.0, 0.0, 0.0, 0.0, 0.0, 0.0, 0.0, 0.0, 0.0, 0.0, 0.0, 0.0, 0.0, 0.0, 0.0, 0.0, 0.0, 0.0, 0.0, 0.0, 0.0, 0.0, 0.0, 0.0, 0.0, 0.0, 0.0, 0.0, 0.0, 0.0, 0.0, 0.0, 0.0, 0.0, 0.0, 0.0, 0.0, 0.0, 0.0, 0.0, 0.0, 0.0, 0.0, 0.0, 0.0, 0.0, 0.0, 0.0, 0.0, 0.0, 0.0, 0.0, 0.0, 0.0, 0.0, 0.0, 0.0, 0.0, 0.0, 0.0, 0.0, 0.0, 0.0, 0.0, 0.0, 0.0, 0.0, 0.0, 0.0, 0.0, 0.0, 0.0, 0.0, 0.0, 0.0, 0.0, 0.0, 0.0, 0.0, 0.0])
me_cylinder_001.materials.append(mat_material_008)
me_cylinder_001.update()
me_cylinder_002 = bpy.data.meshes.new('Cylinder.002')
me_cylinder_002.from_pydata([(3.949e-07, 46.34, -1.054), (3.949e-07, 46.34, 0.4911), (0.1507, 46.32, -1.054), (0.1507, 46.32, 0.4911), (0.2955, 46.28, -1.054), (0.2955, 46.28, 0.4911), (0.4291, 46.21, -1.054), (0.4291, 46.21, 0.4911), (0.5461, 46.11, -1.054), (0.5461, 46.11, 0.4911), (0.6422, 45.99, -1.054), (0.6422, 45.99, 0.4911), (0.7135, 45.86, -1.054), (0.7135, 45.86, 0.4911), (0.7575, 45.71, -1.054), (0.7575, 45.71, 0.4911), (0.7723, 45.56, -1.054), (0.7723, 45.56, 0.4911), (0.7575, 45.41, -1.054), (0.7575, 45.41, 0.4911), (0.7135, 45.27, -1.054), (0.7135, 45.27, 0.4911), (0.6422, 45.13, -1.054), (0.6422, 45.13, 0.4911), (0.5461, 45.02, -1.054), (0.5461, 45.02, 0.4911), (0.4291, 44.92, -1.054), (0.4291, 44.92, 0.4911), (0.2955, 44.85, -1.054), (0.2955, 44.85, 0.4911), (0.1507, 44.81, -1.054), (0.1507, 44.81, 0.4911), (3.949e-07, 44.79, -1.054), (3.949e-07, 44.79, 0.4911), (-0.1507, 44.81, -1.054), (-0.1507, 44.81, 0.4911), (-0.2955, 44.85, -1.054), (-0.2955, 44.85, 0.4911), (-0.4291, 44.92, -1.054), (-0.4291, 44.92, 0.4911), (-0.5461, 45.02, -1.054), (-0.5461, 45.02, 0.4911), (-0.6422, 45.13, -1.054), (-0.6422, 45.13, 0.4911), (-0.7135, 45.27, -1.054), (-0.7135, 45.27, 0.4911), (-0.7575, 45.41, -1.054), (-0.7575, 45.41, 0.4911), (-0.7723, 45.56, -1.054), (-0.7723, 45.56, 0.4911), (-0.7575, 45.71, -1.054), (-0.7575, 45.71, 0.4911), (-0.7135, 45.86, -1.054), (-0.7135, 45.86, 0.4911), (-0.6422, 45.99, -1.054), (-0.6422, 45.99, 0.4911), (-0.5461, 46.11, -1.054), (-0.5461, 46.11, 0.4911), (-0.4291, 46.21, -1.054), (-0.4291, 46.21, 0.4911), (-0.2955, 46.28, -1.054), (-0.2955, 46.28, 0.4911), (-0.1507, 46.32, -1.054), (-0.1507, 46.32, 0.4911), (3.696e-06, 42.22, 0.4845), (0.4108, 42.29, 0.4845), (0.8058, 42.48, 0.4845), (1.17, 42.79, 0.4845), (1.489, 43.2, 0.4845), (1.751, 43.71, 0.4845), (1.945, 44.28, 0.4845), (2.065, 44.91, 0.4845), (2.106, 45.56, 0.4845), (2.065, 46.22, 0.4845), (1.945, 46.84, 0.4845), (1.751, 47.42, 0.4845), (1.489, 47.93, 0.4845), (1.17, 48.34, 0.4845), (0.8058, 48.65, 0.4845), (0.4108, 48.84, 0.4845), (3.696e-06, 48.9, 0.4845), (-0.4108, 48.84, 0.4845), (-0.8058, 48.65, 0.4845), (-1.17, 48.34, 0.4845), (-1.489, 47.93, 0.4845), (-1.751, 47.42, 0.4845), (-1.945, 46.84, 0.4845), (-2.065, 46.22, 0.4845), (-2.106, 45.56, 0.4845), (-2.065, 44.91, 0.4845), (-1.945, 44.28, 0.4845), (-1.751, 43.71, 0.4845), (-1.489, 43.2, 0.4845), (-1.17, 42.79, 0.4845), (-0.8058, 42.48, 0.4845), (-0.4108, 42.29, 0.4845), (3.696e-06, 42.22, 0.4105), (0.4108, 42.29, 0.4105), (0.8058, 42.48, 0.4105), (1.17, 42.79, 0.4105), (1.489, 43.2, 0.4105), (1.751, 43.71, 0.4105), (1.945, 44.28, 0.4105), (2.065, 44.91, 0.4105), (2.106, 45.56, 0.4105), (2.065, 46.22, 0.4105), (1.945, 46.84, 0.4105), (1.751, 47.42, 0.4105), (1.489, 47.93, 0.4105), (1.17, 48.34, 0.4105), (0.8058, 48.65, 0.4105), (0.4108, 48.84, 0.4105), (3.696e-06, 48.9, 0.4105), (-0.4108, 48.84, 0.4105), (-0.8058, 48.65, 0.4105), (-1.17, 48.34, 0.4105), (-1.489, 47.93, 0.4105), (-1.751, 47.42, 0.4105), (-1.945, 46.84, 0.4105), (-2.065, 46.22, 0.4105), (-2.106, 45.56, 0.4105), (-2.065, 44.91, 0.4105), (-1.945, 44.28, 0.4105), (-1.751, 43.71, 0.4105), (-1.489, 43.2, 0.4105), (-1.17, 42.79, 0.4105), (-0.8058, 42.48, 0.4105), (-0.4108, 42.29, 0.4105), (2.543e-06, 43.26, 0.3315), (0.2826, 43.31, 0.3315), (0.5544, 43.44, 0.3315), (0.8049, 43.65, 0.3315), (1.024, 43.94, 0.3315), (1.205, 44.29, 0.3315), (1.339, 44.68, 0.3315), (1.421, 45.11, 0.3315), (1.449, 45.56, 0.3315), (1.421, 46.01, 0.3315), (1.339, 46.44, 0.3315), (1.205, 46.84, 0.3315), (1.024, 47.19, 0.3315), (0.8049, 47.47, 0.3315), (0.5544, 47.69, 0.3315), (0.2826, 47.82, 0.3315), (2.543e-06, 47.86, 0.3315), (-0.2826, 47.82, 0.3315), (-0.5544, 47.69, 0.3315), (-0.8049, 47.47, 0.3315), (-1.024, 47.19, 0.3315), (-1.205, 46.84, 0.3315), (-1.339, 46.44, 0.3315), (-1.421, 46.01, 0.3315), (-1.449, 45.56, 0.3315), (-1.421, 45.11, 0.3315), (-1.339, 44.68, 0.3315), (-1.205, 44.29, 0.3315), (-1.024, 43.94, 0.3315), (-0.8049, 43.65, 0.3315), (-0.5544, 43.44, 0.3315), (-0.2826, 43.31, 0.3315), (2.05e-06, 45.05, 0.3315), (0.06344, 45.06, 0.3315), (0.1244, 45.09, 0.3315), (0.1807, 45.13, 0.3315), (0.2299, 45.2, 0.3315), (0.2704, 45.28, 0.3315), (0.3004, 45.37, 0.3315), (0.3189, 45.46, 0.3315), (0.3252, 45.56, 0.3315), (0.3189, 45.66, 0.3315), (0.3004, 45.76, 0.3315), (0.2704, 45.85, 0.3315), (0.2299, 45.93, 0.3315), (0.1807, 45.99, 0.3315), (0.1244, 46.04, 0.3315), (0.06344, 46.07, 0.3315), (2.05e-06, 46.08, 0.3315), (-0.06343, 46.07, 0.3315), (-0.1244, 46.04, 0.3315), (-0.1806, 45.99, 0.3315), (-0.2299, 45.93, 0.3315), (-0.2704, 45.85, 0.3315), (-0.3004, 45.76, 0.3315), (-0.3189, 45.66, 0.3315), (-0.3252, 45.56, 0.3315), (-0.3189, 45.46, 0.3315), (-0.3004, 45.37, 0.3315), (-0.2704, 45.28, 0.3315), (-0.2299, 45.2, 0.3315), (-0.1806, 45.13, 0.3315), (-0.1244, 45.09, 0.3315), (-0.06343, 45.06, 0.3315)], [], [(0, 1, 3, 2), (2, 3, 5, 4), (4, 5, 7, 6), (6, 7, 9, 8), (8, 9, 11, 10), (10, 11, 13, 12), (12, 13, 15, 14), (14, 15, 17, 16), (16, 17, 19, 18), (18, 19, 21, 20), (20, 21, 23, 22), (22, 23, 25, 24), (24, 25, 27, 26), (26, 27, 29, 28), (28, 29, 31, 30), (30, 31, 33, 32), (32, 33, 35, 34), (34, 35, 37, 36), (36, 37, 39, 38), (38, 39, 41, 40), (40, 41, 43, 42), (42, 43, 45, 44), (44, 45, 47, 46), (46, 47, 49, 48), (48, 49, 51, 50), (50, 51, 53, 52), (52, 53, 55, 54), (54, 55, 57, 56), (56, 57, 59, 58), (58, 59, 61, 60), (3, 1, 63, 61, 59, 57, 55, 53, 51, 49, 47, 45, 43, 41, 39, 37, 35, 33, 31, 29, 27, 25, 23, 21, 19, 17, 15, 13, 11, 9, 7, 5), (60, 61, 63, 62), (62, 63, 1, 0), (0, 2, 4, 6, 8, 10, 12, 14, 16, 18, 20, 22, 24, 26, 28, 30, 32, 34, 36, 38, 40, 42, 44, 46, 48, 50, 52, 54, 56, 58, 60, 62), (83, 84, 116, 115), (70, 71, 103, 102), (84, 85, 117, 116), (71, 72, 104, 103), (85, 86, 118, 117), (72, 73, 105, 104), (86, 87, 119, 118), (73, 74, 106, 105), (87, 88, 120, 119), (74, 75, 107, 106), (88, 89, 121, 120), (75, 76, 108, 107), (89, 90, 122, 121), (76, 77, 109, 108), (90, 91, 123, 122), (77, 78, 110, 109), (64, 65, 97, 96), (91, 92, 124, 123), (78, 79, 111, 110), (65, 66, 98, 97), (92, 93, 125, 124), (79, 80, 112, 111), (66, 67, 99, 98), (93, 94, 126, 125), (80, 81, 113, 112), (67, 68, 100, 99), (94, 95, 127, 126), (81, 82, 114, 113), (68, 69, 101, 100), (95, 64, 96, 127), (82, 83, 115, 114), (69, 70, 102, 101), (123, 124, 156, 155), (110, 111, 143, 142), (97, 98, 130, 129), (124, 125, 157, 156), (111, 112, 144, 143), (98, 99, 131, 130), (125, 126, 158, 157), (112, 113, 145, 144), (99, 100, 132, 131), (126, 127, 159, 158), (113, 114, 146, 145), (100, 101, 133, 132), (127, 96, 128, 159), (114, 115, 147, 146), (101, 102, 134, 133), (115, 116, 148, 147), (102, 103, 135, 134), (116, 117, 149, 148), (103, 104, 136, 135), (117, 118, 150, 149), (104, 105, 137, 136), (118, 119, 151, 150), (105, 106, 138, 137), (119, 120, 152, 151), (106, 107, 139, 138), (120, 121, 153, 152), (107, 108, 140, 139), (121, 122, 154, 153), (108, 109, 141, 140), (122, 123, 155, 154), (109, 110, 142, 141), (96, 97, 129, 128), (128, 129, 161, 160), (155, 156, 188, 187), (142, 143, 175, 174), (129, 130, 162, 161), (156, 157, 189, 188), (143, 144, 176, 175), (130, 131, 163, 162), (157, 158, 190, 189), (144, 145, 177, 176), (131, 132, 164, 163), (158, 159, 191, 190), (145, 146, 178, 177), (132, 133, 165, 164), (159, 128, 160, 191), (146, 147, 179, 178), (133, 134, 166, 165), (147, 148, 180, 179), (134, 135, 167, 166), (148, 149, 181, 180), (135, 136, 168, 167), (149, 150, 182, 181), (136, 137, 169, 168), (150, 151, 183, 182), (137, 138, 170, 169), (151, 152, 184, 183), (138, 139, 171, 170), (152, 153, 185, 184), (139, 140, 172, 171), (153, 154, 186, 185), (140, 141, 173, 172), (154, 155, 187, 186), (141, 142, 174, 173)])
_uv = me_cylinder_002.uv_layers.new(name='UVMap')
_uv.uv.foreach_set('vector', [1.0, 0.5, 1.0, 1.0, 0.9688, 1.0, 0.9688, 0.5, 0.9688, 0.5, 0.9688, 1.0, 0.9375, 1.0, 0.9375, 0.5, 0.9375, 0.5, 0.9375, 1.0, 0.9062, 1.0, 0.9062, 0.5, 0.9062, 0.5, 0.9062, 1.0, 0.875, 1.0, 0.875, 0.5, 0.875, 0.5, 0.875, 1.0, 0.8438, 1.0, 0.8438, 0.5, 0.8438, 0.5, 0.8438, 1.0, 0.8125, 1.0, 0.8125, 0.5, 0.8125, 0.5, 0.8125, 1.0, 0.7812, 1.0, 0.7812, 0.5, 0.7812, 0.5, 0.7812, 1.0, 0.75, 1.0, 0.75, 0.5, 0.75, 0.5, 0.75, 1.0, 0.7188, 1.0, 0.7188, 0.5, 0.7188, 0.5, 0.7188, 1.0, 0.6875, 1.0, 0.6875, 0.5, 0.6875, 0.5, 0.6875, 1.0, 0.6562, 1.0, 0.6562, 0.5, 0.6562, 0.5, 0.6562, 1.0, 0.625, 1.0, 0.625, 0.5, 0.625, 0.5, 0.625, 1.0, 0.5938, 1.0, 0.5938, 0.5, 0.5938, 0.5, 0.5938, 1.0, 0.5625, 1.0, 0.5625, 0.5, 0.5625, 0.5, 0.5625, 1.0, 0.5312, 1.0, 0.5312, 0.5, 0.5312, 0.5, 0.5312, 1.0, 0.5, 1.0, 0.5, 0.5, 0.5, 0.5, 0.5, 1.0, 0.4688, 1.0, 0.4688, 0.5, 0.4688, 0.5, 0.4688, 1.0, 0.4375, 1.0, 0.4375, 0.5, 0.4375, 0.5, 0.4375, 1.0, 0.4062, 1.0, 0.4062, 0.5, 0.4062, 0.5, 0.4062, 1.0, 0.375, 1.0, 0.375, 0.5, 0.375, 0.5, 0.375, 1.0, 0.3438, 1.0, 0.3438, 0.5, 0.3438, 0.5, 0.3438, 1.0, 0.3125, 1.0, 0.3125, 0.5, 0.3125, 0.5, 0.3125, 1.0, 0.2812, 1.0, 0.2812, 0.5, 0.2812, 0.5, 0.2812, 1.0, 0.25, 1.0, 0.25, 0.5, 0.25, 0.5, 0.25, 1.0, 0.2188, 1.0, 0.2188, 0.5, 0.2188, 0.5, 0.2188, 1.0, 0.1875, 1.0, 0.1875, 0.5, 0.1875, 0.5, 0.1875, 1.0, 0.1562, 1.0, 0.1562, 0.5, 0.1562, 0.5, 0.1562, 1.0, 0.125, 1.0, 0.125, 0.5, 0.125, 0.5, 0.125, 1.0, 0.09375, 1.0, 0.09375, 0.5, 0.09375, 0.5, 0.09375, 1.0, 0.0625, 1.0, 0.0625, 0.5, 0.2968, 0.4854, 0.25, 0.49, 0.2032, 0.4854, 0.1582, 0.4717, 0.1167, 0.4496, 0.08029, 0.4197, 0.05045, 0.3833, 0.02827, 0.3418, 0.01461, 0.2968, 0.01, 0.25, 0.01461, 0.2032, 0.02827, 0.1582, 0.05045, 0.1167, 0.08029, 0.08029, 0.1167, 0.05045, 0.1582, 0.02827, 0.2032, 0.01461, 0.25, 0.01, 0.2968, 0.01461, 0.3418, 0.02827, 0.3833, 0.05045, 0.4197, 0.08029, 0.4496, 0.1167, 0.4717, 0.1582, 0.4854, 0.2032, 0.49, 0.25, 0.4854, 0.2968, 0.4717, 0.3418, 0.4496, 0.3833, 0.4197, 0.4197, 0.3833, 0.4496, 0.3418, 0.4717, 0.0625, 0.5, 0.0625, 1.0, 0.03125, 1.0, 0.03125, 0.5, 0.03125, 0.5, 0.03125, 1.0, 0.0, 1.0, 0.0, 0.5, 0.75, 0.49, 0.7968, 0.4854, 0.8418, 0.4717, 0.8833, 0.4496, 0.9197, 0.4197, 0.9496, 0.3833, 0.9717, 0.3418, 0.9854, 0.2968, 0.99, 0.25, 0.9854, 0.2032, 0.9717, 0.1582, 0.9496, 0.1167, 0.9197, 0.08029, 0.8833, 0.05045, 0.8418, 0.02827, 0.7968, 0.01461, 0.75, 0.01, 0.7032, 0.01461, 0.6582, 0.02827, 0.6167, 0.05045, 0.5803, 0.08029, 0.5504, 0.1167, 0.5283, 0.1582, 0.5146, 0.2032, 0.51, 0.25, 0.5146, 0.2968, 0.5283, 0.3418, 0.5504, 0.3833, 0.5803, 0.4197, 0.6167, 0.4496, 0.6582, 0.4717, 0.7032, 0.4854, 0.0, 0.0, 0.0, 0.0, 0.0, 0.0, 0.0, 0.0, 0.0, 0.0, 0.0, 0.0, 0.0, 0.0, 0.0, 0.0, 0.0, 0.0, 0.0, 0.0, 0.0, 0.0, 0.0, 0.0, 0.0, 0.0, 0.0, 0.0, 0.0, 0.0, 0.0, 0.0, 0.0, 0.0, 0.0, 0.0, 0.0, 0.0, 0.0, 0.0, 0.0, 0.0, 0.0, 0.0, 0.0, 0.0, 0.0, 0.0, 0.0, 0.0, 0.0, 0.0, 0.0, 0.0, 0.0, 0.0, 0.0, 0.0, 0.0, 0.0, 0.0, 0.0, 0.0, 0.0, 0.0, 0.0, 0.0, 0.0, 0.0, 0.0, 0.0, 0.0, 0.0, 0.0, 0.0, 0.0, 0.0, 0.0, 0.0, 0.0, 0.0, 0.0, 0.0, 0.0, 0.0, 0.0, 0.0, 0.0, 0.0, 0.0, 0.0, 0.0, 0.0, 0.0, 0.0, 0.0, 0.0, 0.0, 0.0, 0.0, 0.0, 0.0, 0.0, 0.0, 0.0, 0.0, 0.0, 0.0, 0.0, 0.0, 0.0, 0.0, 0.0, 0.0, 0.0, 0.0, 0.0, 0.0, 0.0, 0.0, 0.0, 0.0, 0.0, 0.0, 0.0, 0.0, 0.0, 0.0, 0.0, 0.0, 0.0, 0.0, 0.0, 0.0, 0.0, 0.0, 0.0, 0.0, 0.0, 0.0, 0.0, 0.0, 0.0, 0.0, 0.0, 0.0, 0.0, 0.0, 0.0, 0.0, 0.0, 0.0, 0.0, 0.0, 0.0, 0.0, 0.0, 0.0, 0.0, 0.0, 0.0, 0.0, 0.0, 0.0, 0.0, 0.0, 0.0, 0.0, 0.0, 0.0, 0.0, 0.0, 0.0, 0.0, 0.0, 0.0, 0.0, 0.0, 0.0, 0.0, 0.0, 0.0, 0.0, 0.0, 0.0, 0.0, 0.0, 0.0, 0.0, 0.0, 0.0, 0.0, 0.0, 0.0, 0.0, 0.0, 0.0, 0.0, 0.0, 0.0, 0.0, 0.0, 0.0, 0.0, 0.0, 0.0, 0.0, 0.0, 0.0, 0.0, 0.0, 0.0, 0.0, 0.0, 0.0, 0.0, 0.0, 0.0, 0.0, 0.0, 0.0, 0.0, 0.0, 0.0, 0.0, 0.0, 0.0, 0.0, 0.0, 0.0, 0.0, 0.0, 0.0, 0.0, 0.0, 0.0, 0.0, 0.0, 0.0, 0.0, 0.0, 0.0, 0.0, 0.0, 0.0, 0.0, 0.0, 0.0, 0.0, 0.0, 0.0, 0.0, 0.0, 0.0, 0.0, 0.0, 0.0, 0.0, 0.0, 0.0, 0.0, 0.0, 0.0, 0.0, 0.0, 0.0, 0.0, 0.0, 0.0, 0.0, 0.0, 0.0, 0.0, 0.0, 0.0, 0.0, 0.0, 0.0, 0.0, 0.0, 0.0, 0.0, 0.0, 0.0, 0.0, 0.0, 0.0, 0.0, 0.0, 0.0, 0.0, 0.0, 0.0, 0.0, 0.0, 0.0, 0.0, 0.0, 0.0, 0.0, 0.0, 0.0, 0.0, 0.0, 0.0, 0.0, 0.0, 0.0, 0.0, 0.0, 0.0, 0.0, 0.0, 0.0, 0.0, 0.0, 0.0, 0.0, 0.0, 0.0, 0.0, 0.0, 0.0, 0.0, 0.0, 0.0, 0.0, 0.0, 0.0, 0.0, 0.0, 0.0, 0.0, 0.0, 0.0, 0.0, 0.0, 0.0, 0.0, 0.0, 0.0, 0.0, 0.0, 0.0, 0.0, 0.0, 0.0, 0.0, 0.0, 0.0, 0.0, 0.0, 0.0, 0.0, 0.0, 0.0, 0.0, 0.0, 0.0, 0.0, 0.0, 0.0, 0.0, 0.0, 0.0, 0.0, 0.0, 0.0, 0.0, 0.0, 0.0, 0.0, 0.0, 0.0, 0.0, 0.0, 0.0, 0.0, 0.0, 0.0, 0.0, 0.0, 0.0, 0.0, 0.0, 0.0, 0.0, 0.0, 0.0, 0.0, 0.0, 0.0, 0.0, 0.0, 0.0, 0.0, 0.0, 0.0, 0.0, 0.0, 0.0, 0.0, 0.0, 0.0, 0.0, 0.0, 0.0, 0.0, 0.0, 0.0, 0.0, 0.0, 0.0, 0.0, 0.0, 0.0, 0.0, 0.0, 0.0, 0.0, 0.0, 0.0, 0.0, 0.0, 0.0, 0.0, 0.0, 0.0, 0.0, 0.0, 0.0, 0.0, 0.0, 0.0, 0.0, 0.0, 0.0, 0.0, 0.0, 0.0, 0.0, 0.0, 0.0, 0.0, 0.0, 0.0, 0.0, 0.0, 0.0, 0.0, 0.0, 0.0, 0.0, 0.0, 0.0, 0.0, 0.0, 0.0, 0.0, 0.0, 0.0, 0.0, 0.0, 0.0, 0.0, 0.0, 0.0, 0.0, 0.0, 0.0, 0.0, 0.0, 0.0, 0.0, 0.0, 0.0, 0.0, 0.0, 0.0, 0.0, 0.0, 0.0, 0.0, 0.0, 0.0, 0.0, 0.0, 0.0, 0.0, 0.0, 0.0, 0.0, 0.0, 0.0, 0.0, 0.0, 0.0, 0.0, 0.0, 0.0, 0.0, 0.0, 0.0, 0.0, 0.0, 0.0, 0.0, 0.0, 0.0, 0.0, 0.0, 0.0, 0.0, 0.0, 0.0, 0.0, 0.0, 0.0, 0.0, 0.0, 0.0, 0.0, 0.0, 0.0, 0.0, 0.0, 0.0, 0.0, 0.0, 0.0, 0.0, 0.0, 0.0, 0.0, 0.0, 0.0, 0.0, 0.0, 0.0, 0.0, 0.0, 0.0, 0.0, 0.0, 0.0, 0.0, 0.0, 0.0, 0.0, 0.0, 0.0, 0.0, 0.0, 0.0, 0.0, 0.0, 0.0, 0.0, 0.0, 0.0, 0.0, 0.0, 0.0, 0.0, 0.0, 0.0, 0.0, 0.0, 0.0, 0.0, 0.0, 0.0, 0.0, 0.0, 0.0, 0.0, 0.0, 0.0, 0.0, 0.0, 0.0, 0.0, 0.0, 0.0, 0.0, 0.0, 0.0, 0.0, 0.0, 0.0, 0.0, 0.0, 0.0, 0.0, 0.0, 0.0, 0.0, 0.0, 0.0, 0.0, 0.0, 0.0, 0.0, 0.0, 0.0, 0.0, 0.0, 0.0, 0.0, 0.0, 0.0, 0.0, 0.0, 0.0, 0.0, 0.0, 0.0, 0.0, 0.0, 0.0, 0.0, 0.0, 0.0, 0.0, 0.0, 0.0, 0.0, 0.0, 0.0, 0.0, 0.0, 0.0, 0.0, 0.0, 0.0, 0.0, 0.0, 0.0, 0.0, 0.0, 0.0, 0.0, 0.0, 0.0, 0.0, 0.0, 0.0, 0.0, 0.0, 0.0, 0.0, 0.0, 0.0, 0.0, 0.0, 0.0, 0.0, 0.0, 0.0, 0.0, 0.0, 0.0, 0.0, 0.0, 0.0, 0.0, 0.0, 0.0, 0.0, 0.0, 0.0, 0.0, 0.0, 0.0, 0.0, 0.0, 0.0, 0.0, 0.0, 0.0, 0.0, 0.0, 0.0, 0.0, 0.0, 0.0, 0.0, 0.0, 0.0, 0.0, 0.0, 0.0, 0.0, 0.0, 0.0, 0.0, 0.0, 0.0, 0.0, 0.0, 0.0, 0.0, 0.0, 0.0, 0.0, 0.0, 0.0, 0.0, 0.0, 0.0, 0.0, 0.0, 0.0, 0.0, 0.0, 0.0, 0.0, 0.0, 0.0, 0.0, 0.0, 0.0, 0.0, 0.0, 0.0, 0.0, 0.0, 0.0, 0.0, 0.0, 0.0, 0.0, 0.0, 0.0, 0.0, 0.0, 0.0, 0.0, 0.0, 0.0, 0.0, 0.0, 0.0, 0.0, 0.0, 0.0, 0.0, 0.0, 0.0, 0.0, 0.0, 0.0, 0.0, 0.0, 0.0, 0.0, 0.0, 0.0, 0.0, 0.0, 0.0, 0.0, 0.0, 0.0, 0.0, 0.0, 0.0, 0.0])
me_cylinder_002.materials.append(mat_material)
me_cylinder_002.update()
me_cube_003 = bpy.data.meshes.new('Cube.003')
me_cube_003.from_pydata([(1.0, 1.0, 1.0), (1.0, 1.0, -1.0), (1.0, -1.0, 1.0), (1.0, -1.0, -1.0), (-1.0, 1.0, 1.0), (-1.0, 1.0, -1.0), (-1.0, -1.0, 1.0), (-1.0, -1.0, -1.0), (0.3321, 1.0, -1.0), (-0.3321, 1.0, -1.0), (0.3321, -1.0, 1.0), (-0.3321, -1.0, 1.0), (0.3321, -1.0, -1.0), (-0.3321, -1.0, -1.0), (-0.3321, 1.0, 1.0), (0.3321, 1.0, 1.0), (0.1631, 1.0, 1.0), (-0.1631, 1.0, 1.0), (-0.1631, 1.0, -1.0), (0.1631, 1.0, -1.0), (-0.1631, -1.012, -1.0), (0.1631, -1.012, -1.0), (-0.1631, -1.012, 1.0), (0.1631, -1.012, 1.0)], [], [(0, 15, 10, 2), (7, 6, 4, 5), (8, 15, 0, 1), (1, 0, 2, 3), (13, 11, 6, 7), (8, 1, 3, 12), (5, 4, 14, 9), (14, 4, 6, 11), (3, 2, 10, 12), (18, 20, 13, 9), (8, 12, 21, 19), (17, 18, 9, 14), (5, 9, 13, 7), (16, 23, 10, 15), (23, 21, 12, 10), (11, 13, 20, 22), (14, 11, 22, 17), (23, 16, 17, 22), (21, 23, 22, 20), (20, 18, 19, 21), (18, 17, 16, 19), (15, 8, 19, 16)])
_uv = me_cube_003.uv_layers.new(name='UVMap')
_uv.uv.foreach_set('vector', [0.625, 0.5, 0.7085, 0.5, 0.7085, 0.75, 0.625, 0.75, 0.375, 0.0, 0.625, 0.0, 0.625, 0.25, 0.375, 0.25, 0.375, 0.4165, 0.625, 0.4165, 0.625, 0.5, 0.375, 0.5, 0.375, 0.5, 0.625, 0.5, 0.625, 0.75, 0.375, 0.75, 0.375, 0.9165, 0.625, 0.9165, 0.625, 1.0, 0.375, 1.0, 0.2915, 0.5, 0.375, 0.5, 0.375, 0.75, 0.2915, 0.75, 0.375, 0.25, 0.625, 0.25, 0.625, 0.3335, 0.375, 0.3335, 0.7915, 0.5, 0.875, 0.5, 0.875, 0.75, 0.7915, 0.75, 0.375, 0.75, 0.625, 0.75, 0.625, 0.8335, 0.375, 0.8335, 0.2296, 0.5, 0.2296, 0.75, 0.2085, 0.75, 0.2085, 0.5, 0.2915, 0.5, 0.2915, 0.75, 0.2704, 0.75, 0.2704, 0.5, 0.625, 0.3546, 0.375, 0.3546, 0.375, 0.3335, 0.625, 0.3335, 0.125, 0.5, 0.2085, 0.5, 0.2085, 0.75, 0.125, 0.75, 0.7296, 0.5, 0.7296, 0.75, 0.7085, 0.75, 0.7085, 0.5, 0.625, 0.8546, 0.375, 0.8546, 0.375, 0.8335, 0.625, 0.8335, 0.625, 0.9165, 0.375, 0.9165, 0.375, 0.8954, 0.625, 0.8954, 0.7915, 0.5, 0.7915, 0.75, 0.7704, 0.75, 0.7704, 0.5, 0.7296, 0.75, 0.7296, 0.5, 0.7704, 0.5, 0.7704, 0.75, 0.375, 0.8546, 0.625, 0.8546, 0.625, 0.8954, 0.375, 0.8954, 0.2296, 0.75, 0.2296, 0.5, 0.2704, 0.5, 0.2704, 0.75, 0.375, 0.3546, 0.625, 0.3546, 0.625, 0.3954, 0.375, 0.3954, 0.625, 0.4165, 0.375, 0.4165, 0.375, 0.3954, 0.625, 0.3954])
me_cube_003.materials.append(mat_materialw)
me_cube_003.use_mirror_vertex_groups = False
me_cube_003.update()
me_cube_013 = bpy.data.meshes.new('Cube.013')
me_cube_013.from_pydata([(-1.0, -1.0, -1.0), (-1.0, -1.0, 1.0), (-1.0, 1.0, -1.0), (-1.0, 1.0, 1.0), (1.0, -1.0, -1.0), (1.0, -1.0, 1.0), (1.0, 1.0, -1.0), (1.0, 1.0, 1.0)], [], [(0, 1, 3, 2), (2, 3, 7, 6), (6, 7, 5, 4), (4, 5, 1, 0), (2, 6, 4, 0), (7, 3, 1, 5)])
_uv = me_cube_013.uv_layers.new(name='UVMap')
_uv.uv.foreach_set('vector', [0.375, 0.0, 0.625, 0.0, 0.625, 0.25, 0.375, 0.25, 0.375, 0.25, 0.625, 0.25, 0.625, 0.5, 0.375, 0.5, 0.375, 0.5, 0.625, 0.5, 0.625, 0.75, 0.375, 0.75, 0.375, 0.75, 0.625, 0.75, 0.625, 1.0, 0.375, 1.0, 0.125, 0.5, 0.375, 0.5, 0.375, 0.75, 0.125, 0.75, 0.625, 0.5, 0.875, 0.5, 0.875, 0.75, 0.625, 0.75])
me_cube_013.materials.append(mat_material_012)
me_cube_013.update()
me_cube_014 = bpy.data.meshes.new('Cube.014')
me_cube_014.from_pydata([(-1.0, -1.0, -1.0), (-1.0, -1.0, 1.0), (-1.0, 1.0, -1.0), (-1.0, 1.0, 1.0), (1.0, -1.0, -1.0), (1.0, -1.0, 1.0), (1.0, 1.0, -1.0), (1.0, 1.0, 1.0)], [], [(0, 1, 3, 2), (2, 3, 7, 6), (6, 7, 5, 4), (4, 5, 1, 0), (2, 6, 4, 0), (7, 3, 1, 5)])
_uv = me_cube_014.uv_layers.new(name='UVMap')
_uv.uv.foreach_set('vector', [0.375, 0.0, 0.625, 0.0, 0.625, 0.25, 0.375, 0.25, 0.375, 0.25, 0.625, 0.25, 0.625, 0.5, 0.375, 0.5, 0.375, 0.5, 0.625, 0.5, 0.625, 0.75, 0.375, 0.75, 0.375, 0.75, 0.625, 0.75, 0.625, 1.0, 0.375, 1.0, 0.125, 0.5, 0.375, 0.5, 0.375, 0.75, 0.125, 0.75, 0.625, 0.5, 0.875, 0.5, 0.875, 0.75, 0.625, 0.75])
me_cube_014.materials.append(mat_material_010)
me_cube_014.update()
me_cube_015 = bpy.data.meshes.new('Cube.015')
me_cube_015.from_pydata([(-1.0, -1.0, -1.0), (-1.0, -1.0, 1.0), (-1.0, 1.0, -1.0), (-1.0, 1.0, 1.0), (1.0, -1.0, -1.0), (1.0, -1.0, 1.0), (1.0, 1.0, -1.0), (1.0, 1.0, 1.0)], [], [(0, 1, 3, 2), (2, 3, 7, 6), (6, 7, 5, 4), (4, 5, 1, 0), (2, 6, 4, 0), (7, 3, 1, 5)])
_uv = me_cube_015.uv_layers.new(name='UVMap')
_uv.uv.foreach_set('vector', [0.375, 0.0, 0.625, 0.0, 0.625, 0.25, 0.375, 0.25, 0.375, 0.25, 0.625, 0.25, 0.625, 0.5, 0.375, 0.5, 0.375, 0.5, 0.625, 0.5, 0.625, 0.75, 0.375, 0.75, 0.375, 0.75, 0.625, 0.75, 0.625, 1.0, 0.375, 1.0, 0.125, 0.5, 0.375, 0.5, 0.375, 0.75, 0.125, 0.75, 0.625, 0.5, 0.875, 0.5, 0.875, 0.75, 0.625, 0.75])
me_cube_015.materials.append(mat_material_009)
me_cube_015.update()
me_cube_016 = bpy.data.meshes.new('Cube.016')
me_cube_016.from_pydata([(-1.0, -1.0, -1.0), (-1.0, -1.0, 1.0), (-1.0, 1.0, -1.0), (-1.0, 1.0, 1.0), (1.0, -1.0, -1.0), (1.0, -1.0, 1.0), (1.0, 1.0, -1.0), (1.0, 1.0, 1.0)], [], [(0, 1, 3, 2), (2, 3, 7, 6), (6, 7, 5, 4), (4, 5, 1, 0), (2, 6, 4, 0), (7, 3, 1, 5)])
_uv = me_cube_016.uv_layers.new(name='UVMap')
_uv.uv.foreach_set('vector', [0.375, 0.0, 0.625, 0.0, 0.625, 0.25, 0.375, 0.25, 0.375, 0.25, 0.625, 0.25, 0.625, 0.5, 0.375, 0.5, 0.375, 0.5, 0.625, 0.5, 0.625, 0.75, 0.375, 0.75, 0.375, 0.75, 0.625, 0.75, 0.625, 1.0, 0.375, 1.0, 0.125, 0.5, 0.375, 0.5, 0.375, 0.75, 0.125, 0.75, 0.625, 0.5, 0.875, 0.5, 0.875, 0.75, 0.625, 0.75])
me_cube_016.materials.append(mat_material_011)
me_cube_016.update()

# ---- objects
ob_cube = bpy.data.objects.new('Cube', me_cube)
ob_camera = bpy.data.objects.new('Camera', cam_camera)
ob_cube_001 = bpy.data.objects.new('Cube.001', me_cube_001)
ob_cube_002 = bpy.data.objects.new('Cube.002', me_cube_002)
ob_cube_003 = bpy.data.objects.new('Cube.003', me_cube_005)
ob_cube_004 = bpy.data.objects.new('Cube.004', me_cube_007)
ob_cube_007 = bpy.data.objects.new('Cube.007', me_cube_004)
ob_cube_005 = bpy.data.objects.new('Cube.005', me_cube_006)
ob_cube_006 = bpy.data.objects.new('Cube.006', me_cube_009)
ob_cube_008 = bpy.data.objects.new('Cube.008', me_cube_010)
ob_cube_009 = bpy.data.objects.new('Cube.009', me_cube_011)
ob_cube_010 = bpy.data.objects.new('Cube.010', me_cube_012)
ob_cube_011 = bpy.data.objects.new('Cube.011', me_cube_017)
ob_cube_012 = bpy.data.objects.new('Cube.012', me_cube_018)
ob_cylinder = bpy.data.objects.new('Cylinder', me_cylinder)
ob_cylinder_001 = bpy.data.objects.new('Cylinder.001', me_cylinder_001)
ob_cylinder_002 = bpy.data.objects.new('Cylinder.002', me_cylinder_002)
ob_cube_013 = bpy.data.objects.new('Cube.013', me_cube_003)
ob_cube_014 = bpy.data.objects.new('Cube.014', me_cube_013)
ob_cube_015 = bpy.data.objects.new('Cube.015', me_cube_014)
ob_cube_016 = bpy.data.objects.new('Cube.016', me_cube_015)
ob_cube_017 = bpy.data.objects.new('Cube.017', me_cube_016)
ob_area = bpy.data.objects.new('Area', light_area)

# ---- transforms, parenting, visibility, modifiers, constraints
ob_cube.location = (0.0, 0.0, 0.0)
ob_cube.scale = (1.0, 0.4, -0.01)
ob_cube.lock_rotations_4d = False
ob_cube.empty_display_type = 'ARROWS'
ob_cube.lineart.crease_threshold = 0.0
ob_camera.location = (1.503, -4.768, 1.956)
ob_camera.rotation_euler = (1.27, 0.06567, 0.3188)
ob_camera.lock_rotations_4d = False
ob_camera.empty_display_type = 'ARROWS'
ob_camera.color = (0.0, 0.0, 0.0, 0.0)
ob_camera.display_type = 'WIRE'
ob_camera.lineart.crease_threshold = 0.0
ob_cube_001.location = (-0.989, 4.259e-08, 0.3097)
ob_cube_001.scale = (0.01, 0.4, 0.3)
ob_cube_002.location = (-0.5882, -0.002367, 0.3097)
ob_cube_002.scale = (0.01, 0.4, 0.3)
ob_cube_003.location = (-0.7778, 0.3871, 0.3097)
ob_cube_003.rotation_euler = (0.0, -0.0, -1.571)
ob_cube_003.scale = (0.01, 0.2, 0.3)
ob_cube_004.location = (-0.7778, 0.3871, 0.3097)
ob_cube_004.rotation_euler = (0.0, -0.0, -1.571)
ob_cube_004.scale = (0.01, 0.2, 0.3)
ob_cube_007.location = (-0.7876, -0.3855, 0.3085)
ob_cube_007.rotation_euler = (0.005402, -0.006215, -1.564)
_m = ob_cube_007.modifiers.new('Bevel', 'BEVEL')
_m.width = 0.002
_m.width_pct = 0.002
_m.segments = 4
_m.angle_limit = 1.047
_m = ob_cube_007.modifiers.new('Array', 'ARRAY')
_m.count = 1
_m.relative_offset_displace = (1.0, 0.0, 0.4)
ob_cube_005.location = (-0.7876, -0.3855, 0.5109)
ob_cube_005.rotation_euler = (0.005402, -0.006215, -1.564)
_m = ob_cube_005.modifiers.new('Bevel', 'BEVEL')
_m.width = 0.002
_m.width_pct = 0.002
_m.segments = 4
_m.angle_limit = 1.047
_m = ob_cube_005.modifiers.new('Array', 'ARRAY')
_m.count = 1
_m.relative_offset_displace = (1.0, 0.0, 0.4)
ob_cube_006.location = (-0.7876, -0.3855, 0.7118)
ob_cube_006.rotation_euler = (0.005402, -0.006215, -1.564)
_m = ob_cube_006.modifiers.new('Bevel', 'BEVEL')
_m.width = 0.002
_m.width_pct = 0.002
_m.segments = 4
_m.angle_limit = 1.047
_m = ob_cube_006.modifiers.new('Array', 'ARRAY')
_m.count = 1
_m.relative_offset_displace = (1.0, 0.0, 0.4)
ob_cube_008.location = (0.699, -0.002367, 0.3097)
ob_cube_008.rotation_euler = (-0.0, -1.571, -0.0)
ob_cube_008.scale = (0.01, 0.4, 0.3)
ob_cube_009.location = (0.5623, -0.002367, 0.465)
ob_cube_009.rotation_euler = (-1.346e-07, -3.142, -1.346e-07)
ob_cube_009.scale = (0.01, 0.4, 0.145)
ob_cube_010.location = (0.8493, -0.002367, 0.465)
ob_cube_010.rotation_euler = (-1.346e-07, -3.142, -1.346e-07)
ob_cube_010.scale = (0.01, 0.4, 0.145)
ob_cube_011.location = (0.7014, -0.002367, 0.1547)
ob_cube_011.rotation_euler = (-1.346e-07, -3.142, -1.346e-07)
ob_cube_011.scale = (0.01, 0.4, 0.145)
ob_cube_012.location = (0.9884, -0.002367, 0.1547)
ob_cube_012.rotation_euler = (-1.346e-07, -3.142, -1.346e-07)
ob_cube_012.scale = (0.01, 0.4, 0.145)
ob_cylinder.location = (0.497, 0.859, 0.1018)
ob_cylinder.scale = (-0.03045, -0.01919, -0.1865)
ob_cylinder_001.location = (0.497, 1.126, 0.1018)
ob_cylinder_001.scale = (-0.03045, -0.01919, -0.1865)
ob_cylinder_002.location = (0.497, 0.5851, 0.1018)
ob_cylinder_002.scale = (-0.03045, -0.01919, -0.1865)
ob_cube_013.location = (0.0, 0.0, 0.6176)
ob_cube_013.scale = (1.0, 0.4, -0.01)
ob_cube_013.lock_rotations_4d = False
ob_cube_013.empty_display_type = 'ARROWS'
ob_cube_013.lineart.crease_threshold = 0.0
ob_cube_014.location = (-0.01105, -0.0151, 1.023)
ob_cube_014.scale = (0.4242, 0.01476, 0.2249)
ob_cube_015.location = (-0.007974, -0.001746, 0.8601)
ob_cube_015.scale = (-0.01718, 0.01476, 0.2249)
ob_cube_016.location = (-0.00227, -0.01159, 0.6345)
ob_cube_016.scale = (-0.1355, -0.07594, 0.005354)
ob_cube_017.location = (-0.01105, -0.03333, 0.8164)
ob_cube_017.scale = (0.4242, 0.006086, 0.0123)
ob_area.location = (0.04579, -10.8, 0.3717)
ob_area.rotation_euler = (1.625, -0.03002, 0.01378)
ob_area.scale = (2.646, 2.646, 2.646)

# ---- collection membership
col_collection.objects.link(ob_cube)
col_collection.objects.link(ob_camera)
col_collection.objects.link(ob_cube_001)
col_collection.objects.link(ob_cube_002)
col_collection.objects.link(ob_cube_003)
col_collection.objects.link(ob_cube_004)
col_collection.objects.link(ob_cube_007)
col_collection.objects.link(ob_cube_005)
col_collection.objects.link(ob_cube_006)
col_collection.objects.link(ob_cube_008)
col_collection.objects.link(ob_cube_009)
col_collection.objects.link(ob_cube_010)
col_collection.objects.link(ob_cube_011)
col_collection.objects.link(ob_cube_012)
col_collection.objects.link(ob_cylinder)
col_collection.objects.link(ob_cylinder_001)
col_collection.objects.link(ob_cylinder_002)
col_collection.objects.link(ob_cube_013)
col_collection.objects.link(ob_cube_014)
col_collection.objects.link(ob_cube_015)
col_collection.objects.link(ob_cube_016)
col_collection.objects.link(ob_cube_017)
col_collection.objects.link(ob_area)

# ---- scene / render settings (as saved in the file)
scene.camera = ob_camera
scene.frame_start = 1; scene.frame_end = 250; scene.frame_set(34)
scene.render.engine = 'BLENDER_EEVEE_NEXT'
scene.eevee.taa_samples = 500
scene.eevee.taa_render_samples = 1000
bpy.context.view_layer.update()
